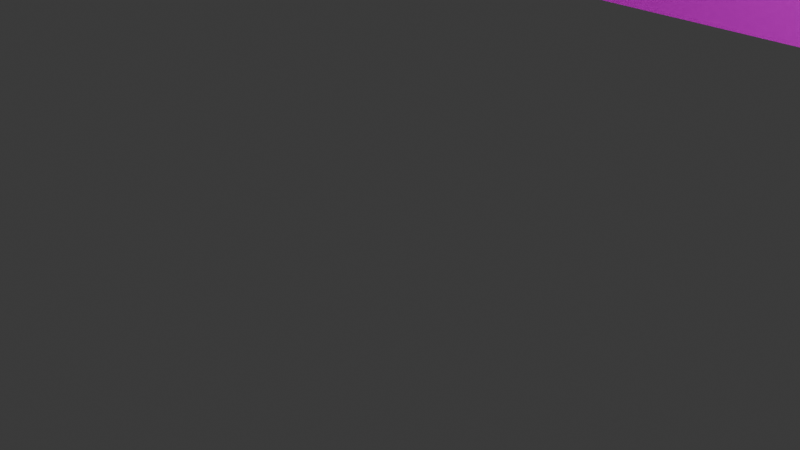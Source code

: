 # Source: House.blend  (saved by Blender 4.1.24; exported with 4.5.12 LTS)
import bpy
from mathutils import Matrix  # noqa: F401  (used for matrix-valued properties, if any)

bpy.ops.wm.read_factory_settings(use_empty=True)
scene = bpy.context.scene
scene.name = 'Scene'

# ---- collections
col_collection = bpy.data.collections.new('Collection'); scene.collection.children.link(col_collection)

# ---- images (referenced by path relative to the original .blend; pixels are not part of the script)
import os
ASSET_DIR = os.environ.get("B2B_ASSET_DIR", "")  # directory of the original .blend (textures are referenced by path, not embedded)
HERE = os.path.dirname(os.path.abspath(__file__))  # packed textures are extracted next to this script under _unpacked/

def load_image(name, relpath, width, height, colorspace="sRGB"):
    """Load a texture the original file referenced (path relative to the .blend, or extracted next to this script)."""
    p = next((c for c in (os.path.join(HERE, relpath), os.path.join(ASSET_DIR, relpath)) if relpath and os.path.exists(c)), "")
    if p:
        img = bpy.data.images.load(p, check_existing=True)
        img.name = name
    else:  # same state as the original file: an image datablock whose file is absent (Cycles renders it pink)
        img = bpy.data.images.new(name, width, height)
        img.source = "FILE"
        img.filepath = "//" + (relpath or name)
    img.colorspace_settings.name = colorspace
    return img
img_cottage_diffuse_png = load_image('cottage_diffuse.png', 'cottage_diffuse.png', 1024, 1024, 'sRGB')

# ---- materials (node trees are filled in below, after node groups)
mat_cottage_texture = bpy.data.materials.new('cottage_texture')
mat_cottage_texture.use_transparent_shadow = False
mat_cottage_texture.roughness = 0.5

# ---- material node trees
mat_cottage_texture.use_nodes = True; mat_cottage_texture.node_tree.nodes.clear()
_N = mat_cottage_texture.node_tree.nodes; _L = mat_cottage_texture.node_tree.links
n0 = _N.new('ShaderNodeBsdfPrincipled'); n0.name = 'プリンシプルBSDF'; n0.location = (0, 300)
n0.inputs[3].default_value = 1.0
n0.inputs[27].default_value = (0.0, 0.0, 0.0, 1.0)
n1 = _N.new('ShaderNodeOutputMaterial'); n1.name = 'マテリアル出力'; n1.location = (280, 300)
n2 = _N.new('ShaderNodeTexImage'); n2.name = '画像テクスチャ'; n2.location = (-480, 300)
n2.image = img_cottage_diffuse_png
_L.new(n0.outputs[0], n1.inputs[0])
_L.new(n2.outputs[0], n0.inputs[0])
n1.is_active_output = True

# ---- world
world_world = bpy.data.worlds.new('World'); scene.world = world_world
world_world.use_nodes = True; world_world.node_tree.nodes.clear()
_N = world_world.node_tree.nodes; _L = world_world.node_tree.links
n0 = _N.new('ShaderNodeOutputWorld'); n0.name = 'World Output'; n0.location = (300, 300)
n1 = _N.new('ShaderNodeBackground'); n1.name = 'Background'; n1.location = (10, 300)
n1.inputs[0].default_value = (0.05088, 0.05088, 0.05088, 1.0)
_L.new(n1.outputs[0], n0.inputs[0])
n0.is_active_output = True
world_world.color = (0.05088, 0.05088, 0.05088)
world_world.use_sun_shadow = False
world_world.sun_shadow_jitter_overblur = 0.0

# ---- cameras
cam_camera = bpy.data.cameras.new('Camera')
cam_camera.clip_end = 100.0
cam_camera.ortho_scale = 7.314

# ---- lights
light_light = bpy.data.lights.new('Light', 'POINT')
light_light.transmission_factor = 0.0
light_light.energy = 1000.0
light_light.shadow_soft_size = 0.1
light_light.shadow_maximum_resolution = 0.006
light_light.use_absolute_resolution = True

# ---- meshes
me_cube_001 = bpy.data.meshes.new('Cube.001')
me_cube_001.from_pydata([(17.69, 9.349, 8.04), (-12.6, 14.64, 0.02865), (17.69, 14.64, 0.02865), (17.69, 13.16, -2.246), (-12.6, 13.16, 2.263), (-12.6, 13.16, -2.246), (-12.6, 9.349, -2.712), (17.69, 0.06412, 1.733), (17.69, 0.06412, -1.781), (17.69, 9.349, -1.781), (-12.6, 14.64, 0.02356), (-12.6, 14.64, 0.01847), (17.69, 14.64, 0.01847), (17.69, 14.64, 0.02356), (-12.6, 12.8, 1.416), (-12.6, 12.8, -1.405), (17.69, 10.15, -1.421), (-12.6, 10.15, 1.403), (-12.6, 10.15, -1.421), (17.69, 1.32, -1.781), (17.69, 1.32, 1.733), (17.69, 9.349, 1.733), (17.69, 12.8, 1.416), (17.69, 13.16, 2.263), (17.69, 10.15, 1.403), (17.69, 10.83, 5.789), (-12.6, 9.349, 8.04), (17.69, 0.06412, 3.521), (-12.6, 10.83, 5.789), (-12.61, 9.349, -8.089), (-12.6, 14.64, 0.01339), (-12.6, 10.83, -5.812), (17.69, 12.8, -1.405), (-12.61, 0.06411, -8.089), (17.69, 0.06412, 8.04), (-12.6, 0.06412, -2.712), (-12.6, 0.06412, 8.04), (17.69, 2.821, 3.521), (17.69, 2.821, 6.916), (17.69, 2.821, -6.968), (17.69, 2.821, -3.568), (17.69, 8.192, -1.781), (17.69, 8.192, 1.733), (-12.6, 9.349, 2.664), (17.69, 8.192, 3.521), (17.69, 8.192, 6.916), (17.69, 8.219, -6.968), (17.69, 8.192, -3.568), (17.69, 0.6658, 1.733), (17.69, 0.6775, -1.781), (11.63, 0.06412, 8.04), (-6.546, 0.06412, 8.04), (11.63, 8.192, 8.04), (7.167, 8.192, 8.04), (-2.082, 8.192, 8.04), (-6.546, 8.192, 8.04), (11.63, 9.349, 8.04), (7.167, 9.349, 8.04), (-2.082, 9.349, 8.04), (-6.546, 9.349, 8.04), (11.63, 2.821, 8.04), (7.167, 2.821, 8.04), (-2.082, 2.821, 8.04), (-6.546, 2.821, 8.04), (17.68, 9.349, -8.089), (17.68, 0.06411, -8.089), (17.69, 0.06412, -3.568), (17.69, 10.83, -5.812), (17.69, 14.64, 0.01339), (-12.6, 0.06412, 2.664), (7.167, 0.06412, 8.04), (-2.082, 0.06412, 8.04), (-12.6, 5.319, -2.712), (-12.6, 5.321, 2.664), (-9.719, 0.06411, -8.09), (-9.719, 7.581, -8.09), (-9.719, 9.349, -8.09), (11.62, 9.349, -8.09), (11.62, 2.237, -8.09), (-6.32, 9.349, -8.09), (11.62, 7.581, -8.09), (-9.719, 0.94, -8.09), (11.62, 0.06411, -8.09), (-6.32, 0.94, -8.09), (-6.32, 0.06412, -8.09), (7.157, 0.06412, -8.09), (7.157, 7.581, -8.09), (7.157, 9.349, -8.09), (7.157, 2.237, -8.09), (-9.719, 7.581, -7.856), (-9.719, 0.94, -7.856), (-6.32, 7.581, -7.856), (-6.32, 0.94, -7.856), (-6.32, 0.4826, -8.09), (-9.719, 0.4916, -8.09), (-6.32, 7.581, -8.09), (-5.677, 0.4539, -8.09), (-9.719, 0.06412, -8.952), (-6.32, 0.06412, -8.952), (-9.719, 0.4916, -8.952), (-6.32, 0.4826, -8.952), (-6.32, 0.94, -8.455), (-9.719, 0.94, -8.455), (-6.32, 0.4826, -8.455), (-9.719, 0.4916, -8.455), (-12.75, 6.084, -3.496), (-12.79, 6.084, 3.501), (-14.34, 6.084, 1.945), (-14.31, 6.084, -1.961), (-12.31, 6.084, -3.493), (-12.35, 6.084, 3.504), (-14.53, 6.084, -0.009501), (-13.53, 6.084, -2.729), (-13.57, 6.084, 2.723), (-12.51, 7.798, -0.1125), (-12.51, 7.798, 0.1211), (-12.56, 7.798, 0.06911), (-12.56, 7.798, -0.06125), (-12.5, 7.798, -0.1124), (-12.5, 7.798, 0.1212), (-12.57, 7.798, 0.003884), (-12.54, 7.798, -0.08687), (-12.54, 7.798, 0.09509), (-14.51, 5.681, 2.169), (-14.48, 5.681, -2.187), (-13.65, 5.681, 3.037), (-14.73, 5.681, -0.01085), (-13.61, 5.681, -3.043), (-12.3, 5.681, 3.908), (-12.79, 5.681, 3.905), (-12.74, 5.681, -3.9), (-12.25, 5.681, -3.896), (-14.51, 5.833, 2.169), (-14.48, 5.833, -2.187), (-13.65, 5.833, 3.037), (-14.73, 5.833, -0.01085), (-13.61, 5.833, -3.043), (-12.3, 5.833, 3.908), (-12.79, 5.833, 3.905), (-12.74, 5.833, -3.9), (-12.25, 5.833, -3.896), (-14.21, 5.681, 1.551), (-14.19, 5.681, -1.566), (-13.59, 5.681, 2.172), (-14.36, 5.681, -0.008369), (-13.56, 5.681, -2.178), (-12.63, 5.681, 2.796), (-12.98, 5.681, 2.793), (-12.94, 5.681, -2.791), (-12.59, 5.681, -2.789), (-12.96, 5.804, -2.987), (-13.0, 5.804, 2.99), (-14.5, 5.804, 1.137), (-14.32, 5.804, 1.66), (-14.3, 5.804, -1.676), (-14.48, 5.804, -1.156), (-12.59, 5.804, -2.985), (-12.63, 0.07308, 2.992), (-12.63, 5.804, 2.992), (-12.96, 1.517, -2.987), (-12.96, 5.133, -2.987), (-13.0, 5.133, 2.99), (-14.32, 1.517, 1.66), (-14.32, 5.133, 1.66), (-14.48, 1.517, -1.156), (-14.48, 5.133, -1.156), (-12.85, 1.648, -2.77), (-12.85, 5.002, -2.77), (-12.91, 5.002, 2.774), (-12.91, 1.648, 2.774), (-14.44, 1.699, 1.022), (-14.13, 1.648, 1.541), (-14.13, 5.002, 1.541), (-14.42, 1.699, -1.04), (-14.42, 4.951, -1.04), (-14.5, 0.07308, 1.137), (-14.49, 5.804, -0.009218), (-14.5, 1.517, 1.137), (-14.5, 5.133, 1.137), (-14.44, 4.951, 1.022), (-14.3, 0.07308, -1.676), (-13.63, 5.804, -2.332), (-14.3, 1.517, -1.676), (-14.3, 5.133, -1.676), (-14.09, 5.002, -1.554), (-13.0, 0.07308, 2.99), (-13.66, 5.804, 2.325), (-13.0, 1.517, 2.99), (-12.96, 0.07308, -2.987), (-14.32, 0.07308, 1.66), (-14.48, 0.07308, -1.156), (-12.59, 0.07308, -2.985), (-14.09, 1.648, -1.554), (-10.12, 7.899, -7.726), (-10.12, 7.997, -7.76), (-10.12, 7.323, -9.386), (-10.12, 7.42, -9.419), (-5.964, 7.899, -7.726), (-5.964, 7.997, -7.76), (-5.964, 7.323, -9.386), (-5.964, 7.42, -9.419), (-6.186, 7.323, -9.386), (-9.897, 7.323, -9.386), (-9.897, 7.42, -9.419), (-6.186, 7.42, -9.419), (-9.897, 7.899, -7.726), (-6.186, 7.899, -7.726), (-6.186, 7.997, -7.76), (-9.897, 7.997, -7.76), (-10.12, 7.406, -9.145), (-10.12, 7.504, -9.179), (-5.964, 7.406, -9.145), (-5.964, 7.504, -9.179), (-6.186, 7.504, -9.179), (-9.897, 7.504, -9.179), (-9.897, 7.406, -9.145), (-6.186, 7.406, -9.145), (-10.12, 7.09, -8.027), (-10.12, 7.437, -7.918), (-6.186, 7.437, -7.918), (-5.964, 7.437, -7.918), (-9.897, 7.437, -7.918), (-9.897, 7.09, -8.027), (-6.186, 7.09, -8.027), (-5.964, 7.09, -8.027), (17.3, 8.627, -2.115), (17.34, 8.724, -2.115), (18.96, 8.05, -2.115), (19.0, 8.148, -2.115), (17.3, 8.627, 2.04), (17.34, 8.724, 2.04), (18.96, 8.05, 2.04), (19.0, 8.148, 2.04), (18.96, 8.05, 1.818), (18.96, 8.05, -1.893), (19.0, 8.148, -1.893), (19.0, 8.148, 1.818), (17.3, 8.627, -1.893), (17.3, 8.627, 1.818), (17.34, 8.724, 1.818), (17.34, 8.724, -1.893), (18.72, 8.134, -2.115), (18.76, 8.232, -2.115), (18.72, 8.134, 2.04), (18.76, 8.232, 2.04), (18.76, 8.232, 1.818), (18.76, 8.232, -1.893), (18.72, 8.134, -1.893), (18.72, 8.134, 1.818), (17.61, 7.818, -2.115), (17.5, 8.165, -2.115), (17.5, 8.165, 1.818), (17.5, 8.165, 2.04), (17.5, 8.165, -1.893), (17.61, 7.818, -1.893), (17.61, 7.818, 1.818), (17.61, 7.818, 2.04), (0.8439, 9.704, -6.827), (0.8439, 9.704, -7.622), (3.321, 14.1, -7.622), (5.797, 9.704, -6.827), (5.797, 9.704, -7.622), (0.8439, 12.03, -3.055), (0.8439, 12.03, -7.622), (5.797, 12.03, -7.622), (5.797, 12.03, -3.055), (3.321, 14.24, -0.5632), (3.321, 14.24, -7.622), (5.797, 12.17, -7.622), (5.797, 12.17, -3.055), (3.321, 14.1, -7.994), (0.8439, 12.03, -7.994), (5.797, 12.03, -7.994), (3.321, 14.24, -7.994), (0.8439, 12.17, -7.994), (5.797, 12.17, -7.994), (6.26, 11.64, -7.622), (6.26, 11.64, -3.594), (0.3811, 11.64, -3.594), (0.3811, 11.64, -7.622), (6.26, 11.77, -7.622), (6.26, 11.77, -3.594), (0.3811, 11.77, -3.594), (0.3811, 11.77, -7.622), (6.26, 11.77, -7.994), (6.26, 11.64, -7.994), (0.3811, 11.77, -7.994), (0.3811, 11.64, -7.994), (0.8439, 9.704, -7.622), (3.316, 14.1, -7.622), (5.797, 9.704, -7.622), (3.325, 14.1, -7.622), (0.8439, 12.03, -7.622), (5.797, 12.03, -7.622), (4.146, 9.704, -7.622), (2.495, 9.704, -7.622), (3.319, 14.1, -7.622), (3.322, 14.1, -7.622), (2.383, 11.08, -7.622), (4.258, 11.08, -7.622), (2.08, 13.07, -7.622), (4.561, 13.07, -7.622), (2.379, 12.82, -7.622), (4.262, 12.82, -7.622), (0.8439, 12.17, -3.055), (3.321, 14.24, -0.5632), (3.321, 14.24, -7.622), (0.8439, 12.17, -7.622), (3.321, 14.24, -7.994), (0.8439, 12.17, -7.994), (0.3811, 11.77, -3.594), (0.3811, 11.77, -7.622), (0.3811, 11.77, -7.994), (-13.56, 8.781, 9.239), (-13.56, 8.781, -9.249), (18.63, 8.781, 9.239), (18.63, 8.781, -9.249), (-13.56, 14.74, -0.004996), (18.63, 14.74, -0.004993), (-13.56, 8.632, 9.003), (-13.56, 8.632, -9.013), (18.63, 8.632, 9.003), (18.63, 8.632, -9.013), (-13.56, 14.53, -0.004996), (18.63, 14.53, -0.004993)], [(48, 49), (19, 20)], [(55, 59, 26), (6, 31, 29), (43, 18, 6), (21, 16, 24), (31, 15, 5), (15, 30, 5), (14, 11, 15), (22, 12, 13), (47, 9, 41), (9, 42, 41), (66, 19, 49), (7, 48, 27), (22, 2, 23), (25, 22, 23), (21, 25, 0), (43, 28, 17), (28, 14, 17), (14, 1, 10), (42, 21, 44), (44, 0, 45), (64, 47, 46), (9, 67, 16), (67, 32, 16), (32, 68, 12), (39, 66, 65), (27, 38, 34), (20, 37, 27), (66, 40, 19), (51, 63, 36), (72, 33, 35), (64, 39, 65), (42, 37, 20), (36, 73, 69), (40, 41, 19), (63, 26, 36), (38, 0, 34), (24, 32, 22), (49, 8, 66), (27, 48, 20), (0, 60, 34), (53, 62, 61), (34, 60, 50), (60, 70, 50), (61, 71, 70), (62, 51, 71), (0, 56, 52), (56, 53, 52), (57, 54, 53), (58, 55, 54), (61, 52, 53), (63, 54, 55), (73, 6, 72), (29, 72, 6), (73, 26, 43), (95, 89, 75), (96, 83, 95), (85, 96, 88), (78, 64, 65), (33, 75, 81), (65, 82, 78), (85, 78, 82), (75, 79, 95), (64, 80, 77), (86, 77, 80), (75, 29, 76), (88, 80, 78), (98, 93, 84), (85, 84, 96), (74, 33, 94), (90, 91, 92), (89, 81, 75), (90, 83, 81), (92, 95, 83), (103, 83, 93), (33, 81, 94), (95, 87, 86), (88, 95, 86), (93, 83, 96), (84, 93, 96), (97, 100, 98), (94, 97, 74), (100, 94, 93), (104, 101, 103), (81, 104, 94), (101, 81, 83), (44, 38, 37), (39, 47, 40), (15, 17, 14), (113, 132, 134), (106, 134, 138), (105, 136, 112), (111, 116, 120), (108, 121, 112), (112, 114, 105), (106, 119, 115), (107, 122, 116), (113, 115, 122), (109, 114, 118), (111, 117, 108), (124, 136, 127), (127, 139, 130), (128, 138, 129), (125, 132, 123), (129, 134, 125), (130, 140, 131), (126, 133, 124), (123, 135, 126), (108, 135, 111), (112, 133, 108), (110, 138, 137), (109, 139, 105), (107, 135, 132), (127, 148, 145), (129, 146, 128), (123, 143, 125), (126, 142, 144), (125, 147, 129), (130, 149, 148), (124, 145, 142), (126, 141, 123), (181, 160, 183), (150, 191, 188), (178, 174, 179), (186, 163, 161), (175, 152, 178), (180, 154, 183), (176, 165, 178), (183, 192, 180), (183, 167, 184), (161, 169, 185), (178, 170, 175), (163, 168, 161), (177, 173, 164), (152, 176, 178), (175, 164, 190), (182, 166, 159), (188, 182, 159), (154, 181, 183), (185, 162, 189), (151, 186, 161), (162, 169, 171), (163, 171, 172), (165, 173, 174), (150, 188, 160), (155, 190, 165), (160, 166, 167), (185, 158, 151), (180, 155, 154), (175, 153, 152), (153, 189, 163), (179, 173, 170), (184, 166, 192), (168, 171, 169), (209, 196, 195), (204, 199, 201), (212, 197, 211), (210, 208, 214), (213, 198, 212), (214, 207, 213), (216, 219, 206), (216, 205, 215), (196, 202, 195), (203, 201, 202), (201, 215, 202), (195, 215, 209), (203, 213, 204), (200, 213, 212), (203, 210, 214), (199, 216, 201), (200, 211, 199), (193, 210, 209), (211, 223, 216), (211, 220, 224), (209, 222, 217), (209, 218, 193), (215, 221, 222), (241, 228, 227), (236, 231, 233), (244, 229, 243), (242, 240, 246), (245, 230, 244), (246, 239, 245), (248, 251, 238), (248, 237, 247), (228, 234, 227), (235, 233, 234), (233, 247, 234), (234, 241, 227), (235, 245, 236), (236, 244, 232), (228, 246, 235), (231, 248, 233), (232, 243, 231), (225, 242, 241), (243, 255, 248), (243, 252, 256), (247, 249, 241), (241, 250, 225), (247, 253, 254), (264, 260, 261), (257, 263, 258), (267, 269, 268), (264, 277, 265), (270, 275, 272), (270, 274, 273), (263, 270, 259), (268, 273, 267), (259, 272, 264), (278, 283, 279), (276, 281, 277), (276, 284, 280), (283, 287, 279), (272, 284, 285), (263, 287, 271), (271, 286, 274), (268, 284, 275), (263, 278, 279), (268, 281, 280), (272, 276, 264), (297, 301, 303), (299, 290, 294), (288, 298, 295), (298, 294, 295), (300, 296, 302), (296, 303, 302), (292, 302, 298), (303, 293, 299), (298, 303, 299), (304, 306, 307), (309, 311, 307), (306, 309, 307), (307, 310, 304), (315, 317, 313), (314, 318, 316), (323, 321, 319), (324, 320, 322), (316, 320, 314), (313, 321, 315), (316, 324, 322), (314, 323, 317), (313, 323, 319), (315, 324, 318), (6, 18, 31), (43, 17, 18), (21, 9, 16), (31, 18, 15), (15, 11, 30), (14, 10, 11), (22, 32, 12), (9, 21, 42), (22, 13, 2), (25, 24, 22), (21, 24, 25), (43, 26, 28), (28, 4, 14), (14, 4, 1), (44, 21, 0), (64, 9, 47), (9, 64, 67), (67, 3, 32), (32, 3, 68), (39, 40, 66), (27, 37, 38), (72, 29, 33), (64, 46, 39), (42, 44, 37), (36, 26, 73), (40, 47, 41), (63, 55, 26), (38, 45, 0), (24, 16, 32), (0, 52, 60), (53, 54, 62), (60, 61, 70), (61, 62, 71), (62, 63, 51), (56, 57, 53), (57, 58, 54), (58, 59, 55), (61, 60, 52), (63, 62, 54), (73, 43, 6), (95, 91, 89), (78, 80, 64), (33, 29, 75), (85, 88, 78), (75, 76, 79), (86, 87, 77), (88, 86, 80), (98, 100, 93), (90, 89, 91), (89, 90, 81), (90, 92, 83), (92, 91, 95), (103, 101, 83), (95, 79, 87), (88, 96, 95), (97, 99, 100), (94, 99, 97), (100, 99, 94), (104, 102, 101), (81, 102, 104), (101, 102, 81), (44, 45, 38), (39, 46, 47), (15, 18, 17), (113, 107, 132), (106, 113, 134), (105, 139, 136), (111, 107, 116), (108, 117, 121), (112, 121, 114), (106, 110, 119), (107, 113, 122), (113, 106, 115), (109, 105, 114), (111, 120, 117), (124, 133, 136), (127, 136, 139), (128, 137, 138), (125, 134, 132), (129, 138, 134), (130, 139, 140), (126, 135, 133), (123, 132, 135), (108, 133, 135), (112, 136, 133), (110, 106, 138), (109, 140, 139), (107, 111, 135), (127, 130, 148), (129, 147, 146), (123, 141, 143), (126, 124, 142), (125, 143, 147), (130, 131, 149), (124, 127, 145), (126, 144, 141), (181, 150, 160), (150, 156, 191), (178, 165, 174), (186, 153, 163), (176, 155, 165), (183, 184, 192), (183, 160, 167), (161, 168, 169), (178, 179, 170), (163, 172, 168), (177, 170, 173), (175, 177, 164), (182, 192, 166), (188, 180, 182), (185, 187, 162), (162, 187, 169), (163, 189, 171), (165, 190, 173), (160, 188, 166), (185, 157, 158), (180, 190, 155), (175, 189, 153), (179, 174, 173), (184, 167, 166), (168, 172, 171), (209, 210, 196), (204, 200, 199), (212, 198, 197), (210, 194, 208), (213, 207, 198), (214, 208, 207), (216, 223, 219), (216, 206, 205), (196, 203, 202), (203, 204, 201), (201, 216, 215), (195, 202, 215), (203, 214, 213), (200, 204, 213), (203, 196, 210), (199, 211, 216), (200, 212, 211), (193, 194, 210), (211, 224, 223), (211, 197, 220), (209, 215, 222), (209, 217, 218), (215, 205, 221), (241, 242, 228), (236, 232, 231), (244, 230, 229), (242, 226, 240), (245, 239, 230), (246, 240, 239), (248, 255, 251), (248, 238, 237), (228, 235, 234), (235, 236, 233), (233, 248, 247), (234, 247, 241), (235, 246, 245), (236, 245, 244), (228, 242, 246), (231, 243, 248), (232, 244, 243), (225, 226, 242), (243, 256, 255), (243, 229, 252), (247, 254, 249), (241, 249, 250), (247, 237, 253), (264, 265, 260), (257, 262, 263), (267, 266, 269), (264, 276, 277), (270, 273, 275), (270, 271, 274), (263, 271, 270), (268, 275, 273), (259, 270, 272), (278, 282, 283), (276, 280, 281), (276, 285, 284), (283, 286, 287), (272, 275, 284), (263, 279, 287), (271, 287, 286), (268, 280, 284), (263, 262, 278), (268, 269, 281), (272, 285, 276), (297, 291, 301), (299, 293, 290), (288, 292, 298), (298, 299, 294), (300, 289, 296), (296, 297, 303), (292, 300, 302), (303, 301, 293), (298, 302, 303), (304, 305, 306), (309, 312, 311), (306, 308, 309), (307, 311, 310), (315, 318, 317), (314, 317, 318), (323, 324, 321), (324, 323, 320), (316, 322, 320), (313, 319, 321), (316, 318, 324), (314, 320, 323), (313, 317, 323), (315, 321, 324)])
_uv = me_cube_001.uv_layers.new(name='UVMap')
_uv.uv.foreach_set('vector', [0.1029, 0.6592, 0.1029, 0.6775, 0.01234, 0.6775, 0.3922, 0.8736, 0.34, 0.9027, 0.3017, 0.8736, 0.4826, 0.8736, 0.4139, 0.8893, 0.3922, 0.8736, 0.1203, 0.8742, 0.1735, 0.8898, 0.1259, 0.8898, 0.34, 0.9027, 0.4142, 0.9411, 0.4, 0.9482, 0.4142, 0.9411, 0.438, 0.977, 0.4, 0.9482, 0.4616, 0.9411, 0.4381, 0.977, 0.4142, 0.9411, 0.1257, 0.9417, 0.1492, 0.9778, 0.1492, 0.9778, 0.2097, 0.8515, 0.1796, 0.8742, 0.1796, 0.8515, 0.1796, 0.8742, 0.1203, 0.8515, 0.1796, 0.8515, 0.2097, 0.6922, 0.1796, 0.7168, 0.1796, 0.7042, 0.1203, 0.6922, 0.1203, 0.704, 0.09018, 0.6922, 0.1257, 0.9417, 0.1491, 0.9778, 0.1114, 0.9489, 0.05194, 0.9033, 0.1257, 0.9417, 0.1114, 0.9489, 0.1203, 0.8742, 0.05194, 0.9033, 0.01399, 0.8742, 0.4826, 0.8736, 0.5352, 0.9027, 0.4614, 0.8893, 0.5352, 0.9027, 0.4616, 0.9411, 0.4614, 0.8893, 0.4616, 0.9411, 0.4383, 0.977, 0.4382, 0.977, 0.1203, 0.8515, 0.1203, 0.8742, 0.09018, 0.8515, 0.09018, 0.8515, 0.01399, 0.8742, 0.03294, 0.8515, 0.2859, 0.8742, 0.2097, 0.8515, 0.267, 0.852, 0.1796, 0.8742, 0.2476, 0.9033, 0.1735, 0.8898, 0.2476, 0.9033, 0.1732, 0.9417, 0.1735, 0.8898, 0.1732, 0.9417, 0.1493, 0.9778, 0.1492, 0.9778, 0.267, 0.7462, 0.2097, 0.6922, 0.2859, 0.6922, 0.09018, 0.6922, 0.03294, 0.7462, 0.01399, 0.6922, 0.1203, 0.7168, 0.09018, 0.7462, 0.09018, 0.6922, 0.2097, 0.6922, 0.2097, 0.7462, 0.1796, 0.7168, 0.1029, 0.5307, 0.1029, 0.5743, 0.01234, 0.5307, 0.3922, 0.7948, 0.3017, 0.6921, 0.3922, 0.6921, 0.2859, 0.8742, 0.267, 0.7462, 0.2859, 0.6922, 0.1203, 0.8515, 0.09018, 0.7462, 0.1203, 0.7168, 0.573, 0.6921, 0.4826, 0.7949, 0.4826, 0.6921, 0.2097, 0.7462, 0.1796, 0.8515, 0.1796, 0.7168, 0.1029, 0.5743, 0.01234, 0.6775, 0.01234, 0.5307, 0.03294, 0.7462, 0.01399, 0.8742, 0.01399, 0.6922, 0.1259, 0.8898, 0.1732, 0.9417, 0.1257, 0.9417, 0.1796, 0.7042, 0.1796, 0.6922, 0.2097, 0.6922, 0.09018, 0.6922, 0.1203, 0.704, 0.1203, 0.7168, 0.4651, 0.6775, 0.3746, 0.5743, 0.4651, 0.5307, 0.3078, 0.6592, 0.1696, 0.5743, 0.3078, 0.5743, 0.4651, 0.5307, 0.3746, 0.5743, 0.3746, 0.5307, 0.3746, 0.5743, 0.3078, 0.5307, 0.3746, 0.5307, 0.3078, 0.5743, 0.1696, 0.5307, 0.3078, 0.5307, 0.1696, 0.5743, 0.1029, 0.5307, 0.1696, 0.5307, 0.4651, 0.6775, 0.3746, 0.6775, 0.3746, 0.6592, 0.3746, 0.6775, 0.3078, 0.6592, 0.3746, 0.6592, 0.3078, 0.6775, 0.1696, 0.6592, 0.3078, 0.6592, 0.1696, 0.6775, 0.1029, 0.6592, 0.1696, 0.6592, 0.3078, 0.5743, 0.3746, 0.6592, 0.3078, 0.6592, 0.1029, 0.5743, 0.1696, 0.6592, 0.1029, 0.6592, 0.4826, 0.7949, 0.3922, 0.8736, 0.3922, 0.7948, 0.3017, 0.8736, 0.3922, 0.7948, 0.3922, 0.8736, 0.4826, 0.7949, 0.573, 0.8736, 0.4826, 0.8736, 0.3597, 0.5103, 0.4282, 0.5051, 0.4282, 0.5103, 0.3609, 0.3785, 0.3705, 0.3862, 0.3705, 0.4912, 0.1691, 0.3724, 0.3609, 0.3785, 0.1691, 0.4067, 0.1024, 0.4067, 0.01178, 0.5192, 0.01178, 0.3724, 0.4646, 0.3724, 0.4214, 0.4912, 0.4214, 0.3862, 0.01178, 0.3724, 0.1024, 0.3724, 0.1024, 0.4067, 0.1691, 0.3724, 0.1024, 0.4067, 0.1024, 0.3724, 0.4214, 0.4912, 0.3705, 0.5192, 0.3705, 0.4912, 0.01178, 0.5192, 0.1024, 0.4912, 0.1024, 0.5192, 0.1691, 0.4912, 0.1024, 0.5192, 0.1024, 0.4912, 0.4214, 0.4912, 0.4646, 0.5192, 0.4214, 0.5192, 0.1691, 0.4067, 0.1024, 0.4912, 0.1024, 0.4067, 0.01853, 0.2421, 0.09909, 0.2004, 0.09909, 0.2421, 0.1691, 0.3724, 0.3705, 0.3724, 0.3609, 0.3785, 0.4214, 0.3724, 0.4646, 0.3724, 0.4214, 0.3791, 0.4214, 0.3862, 0.3705, 0.4912, 0.3705, 0.3862, 0.3675, 0.4897, 0.3643, 0.3863, 0.3643, 0.4897, 0.2634, 0.2435, 0.2734, 0.1471, 0.2734, 0.2435, 0.4278, 0.3869, 0.4246, 0.4902, 0.4246, 0.3869, 0.1042, 0.2428, 0.1384, 0.1987, 0.1384, 0.2428, 0.4646, 0.3724, 0.4214, 0.3862, 0.4214, 0.3791, 0.3705, 0.4912, 0.1691, 0.5192, 0.1691, 0.4912, 0.1691, 0.4067, 0.3705, 0.4912, 0.1691, 0.4912, 0.3705, 0.379, 0.3705, 0.3862, 0.3609, 0.3785, 0.3705, 0.3724, 0.3705, 0.379, 0.3609, 0.3785, 0.2265, 0.2435, 0.1862, 0.1471, 0.2265, 0.1471, 0.09946, 0.2421, 0.0189, 0.2003, 0.09946, 0.2003, 0.2634, 0.1471, 0.2265, 0.2435, 0.2265, 0.1471, 0.1422, 0.1471, 0.1853, 0.2435, 0.1413, 0.2435, 0.1382, 0.2427, 0.104, 0.1988, 0.1382, 0.1988, 0.2891, 0.1471, 0.2734, 0.2435, 0.2734, 0.1471, 0.09018, 0.8515, 0.03294, 0.7462, 0.09018, 0.7462, 0.267, 0.7462, 0.2097, 0.8515, 0.2097, 0.7462, 0.4142, 0.9411, 0.4614, 0.8893, 0.4616, 0.9411, 0.91, 0.9309, 0.8857, 0.8888, 0.9239, 0.9272, 0.9442, 0.9653, 0.9239, 0.9272, 0.962, 0.9655, 0.6346, 0.9653, 0.6549, 0.9272, 0.6688, 0.9309, 0.7894, 0.8875, 0.7923, 0.9743, 0.7894, 0.974, 0.703, 0.8965, 0.7854, 0.9755, 0.6688, 0.9309, 0.6688, 0.9309, 0.7842, 0.9766, 0.6346, 0.9653, 0.9442, 0.9653, 0.7946, 0.9773, 0.7946, 0.9766, 0.8758, 0.8965, 0.7934, 0.9755, 0.7923, 0.9743, 0.91, 0.9309, 0.7946, 0.9766, 0.7934, 0.9755, 0.6346, 0.9847, 0.7842, 0.9766, 0.7842, 0.9773, 0.7894, 0.8875, 0.7865, 0.9743, 0.703, 0.8965, 0.8589, 0.8744, 0.9131, 0.8694, 0.9131, 0.8744, 0.9131, 0.8744, 0.9674, 0.8694, 0.9674, 0.8744, 0.5846, 0.8744, 0.6112, 0.8694, 0.6112, 0.8744, 0.6654, 0.8744, 0.7196, 0.8694, 0.7196, 0.8744, 0.6112, 0.8744, 0.6654, 0.8694, 0.6654, 0.8744, 0.9674, 0.8744, 0.9939, 0.8694, 0.9939, 0.8744, 0.7893, 0.8744, 0.8589, 0.8694, 0.8589, 0.8744, 0.7196, 0.8744, 0.7893, 0.8694, 0.7893, 0.8744, 0.703, 0.8965, 0.7894, 0.8787, 0.7894, 0.8875, 0.6688, 0.9309, 0.6931, 0.8888, 0.703, 0.8965, 0.9442, 0.9847, 0.962, 0.9655, 0.962, 0.9872, 0.6346, 0.9847, 0.6168, 0.9655, 0.6346, 0.9653, 0.8758, 0.8965, 0.7894, 0.8787, 0.8857, 0.8888, 0.9409, 0.2987, 0.9147, 0.3083, 0.9389, 0.3324, 0.9071, 0.5693, 0.901, 0.5261, 0.888, 0.5693, 0.9747, 0.5021, 0.9389, 0.502, 0.9409, 0.5357, 0.9836, 0.4172, 0.9631, 0.3564, 0.9695, 0.4172, 0.9409, 0.5357, 0.9147, 0.5261, 0.9071, 0.5693, 0.9071, 0.265, 0.901, 0.3083, 0.9147, 0.3083, 0.9747, 0.3323, 0.9389, 0.3324, 0.9631, 0.3564, 0.9836, 0.4172, 0.9631, 0.478, 0.9747, 0.5021, 0.6626, 0.8602, 0.6168, 0.8272, 0.7085, 0.8272, 0.6168, 0.8602, 0.6026, 0.5784, 0.6168, 0.5784, 0.8483, 0.8268, 0.7417, 0.8179, 0.8427, 0.8179, 0.921, 0.8596, 0.8751, 0.8267, 0.9668, 0.8267, 0.5806, 0.5715, 0.5806, 0.5715, 0.5806, 0.5715, 0.5806, 0.5715, 0.5806, 0.5715, 0.5806, 0.5715, 0.7922, 0.8596, 0.7361, 0.8268, 0.8483, 0.8268, 0.7085, 0.8272, 0.7023, 0.6559, 0.7085, 0.5784, 0.7085, 0.8272, 0.6223, 0.8208, 0.7023, 0.8208, 0.9668, 0.8267, 0.961, 0.6561, 0.9668, 0.5791, 0.8483, 0.8268, 0.8427, 0.6587, 0.8483, 0.5792, 0.8751, 0.8267, 0.961, 0.8203, 0.9668, 0.8267, 0.8483, 0.6498, 0.7417, 0.6587, 0.7361, 0.6498, 0.8483, 0.8596, 0.7922, 0.8596, 0.8483, 0.8268, 0.8483, 0.5792, 0.7361, 0.6498, 0.7361, 0.5792, 0.7085, 0.6494, 0.6223, 0.6559, 0.6168, 0.6494, 0.6168, 0.5784, 0.7085, 0.6494, 0.6168, 0.6494, 0.7085, 0.8602, 0.6626, 0.8602, 0.7085, 0.8272, 0.9668, 0.5791, 0.8751, 0.6498, 0.8751, 0.5791, 0.9668, 0.8596, 0.921, 0.8596, 0.9668, 0.8267, 0.8751, 0.6498, 0.961, 0.6561, 0.8799, 0.6561, 0.8751, 0.8267, 0.8799, 0.6561, 0.8799, 0.8202, 0.7361, 0.8268, 0.7417, 0.6587, 0.7417, 0.8179, 0.5806, 0.5715, 0.5806, 0.5715, 0.5806, 0.5715, 0.5806, 0.5715, 0.5806, 0.5715, 0.5806, 0.5715, 0.6168, 0.8272, 0.6223, 0.6559, 0.6223, 0.8208, 0.9668, 0.5791, 0.98, 0.8595, 0.9668, 0.8596, 0.7106, 0.5792, 0.7361, 0.8596, 0.7106, 0.8596, 0.8483, 0.5792, 0.8738, 0.8596, 0.8483, 0.8596, 0.5806, 0.5715, 0.5806, 0.5715, 0.5806, 0.5715, 0.8427, 0.8179, 0.7417, 0.6587, 0.8427, 0.6587, 0.7023, 0.8208, 0.6223, 0.6559, 0.7023, 0.6559, 0.961, 0.8203, 0.8799, 0.6561, 0.961, 0.6561, 0.3469, 0.1602, 0.3378, 0.1829, 0.347, 0.1829, 0.05347, 0.01576, 0.03964, 0.009374, 0.05347, 0.009374, 0.3376, 0.1601, 0.3463, 0.02638, 0.3468, 0.1601, 0.2973, 0.03838, 0.2835, 0.1261, 0.2835, 0.03838, 0.05417, 0.03838, 0.04044, 0.1261, 0.04044, 0.03838, 0.2835, 0.03838, 0.05417, 0.1261, 0.05417, 0.03838, 0.3402, 0.343, 0.3781, 0.2245, 0.3403, 0.1907, 0.0546, 0.03839, 0.284, 0.1261, 0.284, 0.03839, 0.2984, 0.01576, 0.2845, 0.009374, 0.2984, 0.009374, 0.2845, 0.01576, 0.05347, 0.009374, 0.2845, 0.009374, 0.0546, 0.02351, 0.284, 0.03839, 0.284, 0.02351, 0.2977, 0.02351, 0.284, 0.03839, 0.2977, 0.03839, 0.2835, 0.0235, 0.05417, 0.03838, 0.05417, 0.02349, 0.04044, 0.02349, 0.05417, 0.03838, 0.04044, 0.03838, 0.2835, 0.0235, 0.2973, 0.03838, 0.2835, 0.03838, 0.04087, 0.02351, 0.0546, 0.03839, 0.0546, 0.02351, 0.3377, 0.1828, 0.3468, 0.1601, 0.3469, 0.1827, 0.3464, 0.02655, 0.3377, 0.1602, 0.3469, 0.1602, 0.00772, 0.1258, 0.02707, 0.02636, 0.02749, 0.1257, 0.3468, 0.1601, 0.3797, 0.0559, 0.4057, 0.07513, 0.3247, 0.1256, 0.3045, 0.02629, 0.3243, 0.02621, 0.3469, 0.1602, 0.3797, 0.05607, 0.3464, 0.02655, 0.3402, 0.343, 0.3781, 0.2245, 0.4078, 0.2465, 0.3469, 0.1602, 0.3378, 0.1829, 0.347, 0.1829, 0.05347, 0.01576, 0.03964, 0.009374, 0.05347, 0.009374, 0.3376, 0.1601, 0.3463, 0.02638, 0.3468, 0.1601, 0.2973, 0.03838, 0.2835, 0.1261, 0.2835, 0.03838, 0.05417, 0.03838, 0.04044, 0.1261, 0.04044, 0.03838, 0.2835, 0.03838, 0.05417, 0.1261, 0.05417, 0.03838, 0.3402, 0.343, 0.3781, 0.2245, 0.3403, 0.1907, 0.0546, 0.03839, 0.284, 0.1261, 0.284, 0.03839, 0.2984, 0.01576, 0.2845, 0.009374, 0.2984, 0.009374, 0.2845, 0.01576, 0.05347, 0.009374, 0.2845, 0.009374, 0.0546, 0.02351, 0.284, 0.03839, 0.284, 0.02351, 0.284, 0.02351, 0.2977, 0.03839, 0.2977, 0.02351, 0.2835, 0.0235, 0.05417, 0.03838, 0.05417, 0.02349, 0.05417, 0.02349, 0.04044, 0.03838, 0.04044, 0.02349, 0.2973, 0.0235, 0.2835, 0.03838, 0.2835, 0.0235, 0.04087, 0.02351, 0.0546, 0.03839, 0.0546, 0.02351, 0.3377, 0.1828, 0.3468, 0.1601, 0.3469, 0.1827, 0.3464, 0.02655, 0.3377, 0.1602, 0.3469, 0.1602, 0.00772, 0.1258, 0.02707, 0.02636, 0.02749, 0.1257, 0.3468, 0.1601, 0.3797, 0.0559, 0.4057, 0.07513, 0.305, 0.1256, 0.3243, 0.02621, 0.3247, 0.1256, 0.3469, 0.1602, 0.3797, 0.05607, 0.3464, 0.02655, 0.3402, 0.343, 0.3781, 0.2245, 0.4078, 0.2465, 0.982, 0.01015, 0.9292, 0.03618, 0.9292, 0.01015, 0.929, 0.03602, 0.9818, 0.009989, 0.929, 0.009986, 0.8869, 0.1099, 0.762, 0.02158, 0.8869, 0.02158, 0.9346, 0.2341, 0.7872, 0.255, 0.7674, 0.2341, 0.5414, 0.2548, 0.4286, 0.1665, 0.4286, 0.1603, 0.5414, 0.2548, 0.6541, 0.1665, 0.5414, 0.261, 0.9343, 0.2339, 0.9479, 0.123, 0.9343, 0.123, 0.8869, 0.02158, 0.8971, 0.1099, 0.8869, 0.1099, 0.9346, 0.1233, 0.9483, 0.2341, 0.9346, 0.2341, 0.9862, 0.00941, 0.9898, 0.1625, 0.9862, 0.1625, 0.9898, 0.1628, 0.9862, 0.009662, 0.9898, 0.009662, 0.9898, 0.1628, 0.9862, 0.177, 0.9862, 0.1628, 0.9898, 0.1625, 0.9862, 0.1767, 0.9862, 0.1625, 0.4286, 0.1603, 0.4075, 0.1485, 0.4075, 0.1423, 0.9343, 0.2339, 0.9479, 0.2548, 0.9479, 0.2339, 0.6541, 0.1603, 0.6752, 0.1485, 0.6541, 0.1665, 0.8869, 0.02158, 0.897, 0.004986, 0.8971, 0.02158, 0.9343, 0.2339, 0.7868, 0.2548, 0.9343, 0.2548, 0.8869, 0.02158, 0.7767, 0.004986, 0.8868, 0.004986, 0.9483, 0.2341, 0.9346, 0.255, 0.9346, 0.2341, 0.5431, 0.2415, 0.4779, 0.1871, 0.4937, 0.1739, 0.4938, 0.08225, 0.4129, 0.01011, 0.4997, 0.01011, 0.6734, 0.01011, 0.5925, 0.08225, 0.5866, 0.01011, 0.5925, 0.08225, 0.4997, 0.01011, 0.5866, 0.01011, 0.6084, 0.1871, 0.5433, 0.2415, 0.5927, 0.1739, 0.5433, 0.2415, 0.4937, 0.1739, 0.5927, 0.1739, 0.6734, 0.1326, 0.5927, 0.1739, 0.5925, 0.08225, 0.4937, 0.1739, 0.4129, 0.1326, 0.4938, 0.08225, 0.5925, 0.08225, 0.4937, 0.1739, 0.4938, 0.08225, 0.7633, 0.2028, 0.8875, 0.1149, 0.8864, 0.2026, 0.8964, 0.2026, 0.8861, 0.2188, 0.8864, 0.2026, 0.8875, 0.1149, 0.8964, 0.2026, 0.8864, 0.2026, 0.8864, 0.2026, 0.7779, 0.219, 0.7633, 0.2028, 0.4896, 0.4178, 0.814, 0.2964, 0.814, 0.4178, 0.8137, 0.4339, 0.4892, 0.5547, 0.4892, 0.4339, 0.814, 0.4176, 0.4895, 0.2967, 0.814, 0.2967, 0.4895, 0.4341, 0.814, 0.555, 0.4895, 0.555, 0.4897, 0.2902, 0.8152, 0.2685, 0.8152, 0.2902, 0.814, 0.2683, 0.4895, 0.2904, 0.4895, 0.2683, 0.823, 0.3127, 0.8889, 0.4187, 0.8213, 0.3154, 0.8321, 0.3033, 0.9031, 0.4175, 0.9057, 0.4175, 0.8321, 0.5316, 0.9031, 0.4175, 0.8303, 0.5287, 0.823, 0.5247, 0.8889, 0.4187, 0.8913, 0.4187, 0.3922, 0.8736, 0.4139, 0.8893, 0.34, 0.9027, 0.4826, 0.8736, 0.4614, 0.8893, 0.4139, 0.8893, 0.1203, 0.8742, 0.1796, 0.8742, 0.1735, 0.8898, 0.34, 0.9027, 0.4139, 0.8893, 0.4142, 0.9411, 0.4142, 0.9411, 0.4381, 0.977, 0.438, 0.977, 0.4616, 0.9411, 0.4382, 0.977, 0.4381, 0.977, 0.1257, 0.9417, 0.1732, 0.9417, 0.1492, 0.9778, 0.1796, 0.8742, 0.1203, 0.8742, 0.1203, 0.8515, 0.1257, 0.9417, 0.1492, 0.9778, 0.1491, 0.9778, 0.05194, 0.9033, 0.1259, 0.8898, 0.1257, 0.9417, 0.1203, 0.8742, 0.1259, 0.8898, 0.05194, 0.9033, 0.4826, 0.8736, 0.573, 0.8736, 0.5352, 0.9027, 0.5352, 0.9027, 0.4759, 0.9482, 0.4616, 0.9411, 0.4616, 0.9411, 0.4759, 0.9482, 0.4383, 0.977, 0.09018, 0.8515, 0.1203, 0.8742, 0.01399, 0.8742, 0.2859, 0.8742, 0.1796, 0.8742, 0.2097, 0.8515, 0.1796, 0.8742, 0.2859, 0.8742, 0.2476, 0.9033, 0.2476, 0.9033, 0.1874, 0.9489, 0.1732, 0.9417, 0.1732, 0.9417, 0.1874, 0.9489, 0.1493, 0.9778, 0.267, 0.7462, 0.2097, 0.7462, 0.2097, 0.6922, 0.09018, 0.6922, 0.09018, 0.7462, 0.03294, 0.7462, 0.3922, 0.7948, 0.3017, 0.8736, 0.3017, 0.6921, 0.2859, 0.8742, 0.267, 0.852, 0.267, 0.7462, 0.1203, 0.8515, 0.09018, 0.8515, 0.09018, 0.7462, 0.573, 0.6921, 0.573, 0.8736, 0.4826, 0.7949, 0.2097, 0.7462, 0.2097, 0.8515, 0.1796, 0.8515, 0.1029, 0.5743, 0.1029, 0.6592, 0.01234, 0.6775, 0.03294, 0.7462, 0.03294, 0.8515, 0.01399, 0.8742, 0.1259, 0.8898, 0.1735, 0.8898, 0.1732, 0.9417, 0.4651, 0.6775, 0.3746, 0.6592, 0.3746, 0.5743, 0.3078, 0.6592, 0.1696, 0.6592, 0.1696, 0.5743, 0.3746, 0.5743, 0.3078, 0.5743, 0.3078, 0.5307, 0.3078, 0.5743, 0.1696, 0.5743, 0.1696, 0.5307, 0.1696, 0.5743, 0.1029, 0.5743, 0.1029, 0.5307, 0.3746, 0.6775, 0.3078, 0.6775, 0.3078, 0.6592, 0.3078, 0.6775, 0.1696, 0.6775, 0.1696, 0.6592, 0.1696, 0.6775, 0.1029, 0.6775, 0.1029, 0.6592, 0.3078, 0.5743, 0.3746, 0.5743, 0.3746, 0.6592, 0.1029, 0.5743, 0.1696, 0.5743, 0.1696, 0.6592, 0.4826, 0.7949, 0.4826, 0.8736, 0.3922, 0.8736, 0.3597, 0.5103, 0.3597, 0.5051, 0.4282, 0.5051, 0.1024, 0.4067, 0.1024, 0.4912, 0.01178, 0.5192, 0.4646, 0.3724, 0.4646, 0.5192, 0.4214, 0.4912, 0.1691, 0.3724, 0.1691, 0.4067, 0.1024, 0.4067, 0.4214, 0.4912, 0.4214, 0.5192, 0.3705, 0.5192, 0.1691, 0.4912, 0.1691, 0.5192, 0.1024, 0.5192, 0.1691, 0.4067, 0.1691, 0.4912, 0.1024, 0.4912, 0.01853, 0.2421, 0.01853, 0.2004, 0.09909, 0.2004, 0.4214, 0.3862, 0.4214, 0.4912, 0.3705, 0.4912, 0.3675, 0.4897, 0.3675, 0.3863, 0.3643, 0.3863, 0.2634, 0.2435, 0.2634, 0.1471, 0.2734, 0.1471, 0.4278, 0.3869, 0.4278, 0.4902, 0.4246, 0.4902, 0.1042, 0.2428, 0.1042, 0.1987, 0.1384, 0.1987, 0.3705, 0.4912, 0.3705, 0.5192, 0.1691, 0.5192, 0.1691, 0.4067, 0.3609, 0.3785, 0.3705, 0.4912, 0.2265, 0.2435, 0.1853, 0.2435, 0.1862, 0.1471, 0.09946, 0.2421, 0.0189, 0.2421, 0.0189, 0.2003, 0.2634, 0.1471, 0.2634, 0.2435, 0.2265, 0.2435, 0.1422, 0.1471, 0.1853, 0.1471, 0.1853, 0.2435, 0.1382, 0.2427, 0.104, 0.2427, 0.104, 0.1988, 0.2891, 0.1471, 0.2891, 0.2435, 0.2734, 0.2435, 0.09018, 0.8515, 0.03294, 0.8515, 0.03294, 0.7462, 0.267, 0.7462, 0.267, 0.852, 0.2097, 0.8515, 0.4142, 0.9411, 0.4139, 0.8893, 0.4614, 0.8893, 0.91, 0.9309, 0.8758, 0.8965, 0.8857, 0.8888, 0.9442, 0.9653, 0.91, 0.9309, 0.9239, 0.9272, 0.6346, 0.9653, 0.6168, 0.9655, 0.6549, 0.9272, 0.7894, 0.8875, 0.8758, 0.8965, 0.7923, 0.9743, 0.703, 0.8965, 0.7865, 0.9743, 0.7854, 0.9755, 0.6688, 0.9309, 0.7854, 0.9755, 0.7842, 0.9766, 0.9442, 0.9653, 0.9442, 0.9847, 0.7946, 0.9773, 0.8758, 0.8965, 0.91, 0.9309, 0.7934, 0.9755, 0.91, 0.9309, 0.9442, 0.9653, 0.7946, 0.9766, 0.6346, 0.9847, 0.6346, 0.9653, 0.7842, 0.9766, 0.7894, 0.8875, 0.7894, 0.974, 0.7865, 0.9743, 0.8589, 0.8744, 0.8589, 0.8694, 0.9131, 0.8694, 0.9131, 0.8744, 0.9131, 0.8694, 0.9674, 0.8694, 0.5846, 0.8744, 0.5846, 0.8694, 0.6112, 0.8694, 0.6654, 0.8744, 0.6654, 0.8694, 0.7196, 0.8694, 0.6112, 0.8744, 0.6112, 0.8694, 0.6654, 0.8694, 0.9674, 0.8744, 0.9674, 0.8694, 0.9939, 0.8694, 0.7893, 0.8744, 0.7893, 0.8694, 0.8589, 0.8694, 0.7196, 0.8744, 0.7196, 0.8694, 0.7893, 0.8694, 0.703, 0.8965, 0.6931, 0.8888, 0.7894, 0.8787, 0.6688, 0.9309, 0.6549, 0.9272, 0.6931, 0.8888, 0.9442, 0.9847, 0.9442, 0.9653, 0.962, 0.9655, 0.6346, 0.9847, 0.6168, 0.9872, 0.6168, 0.9655, 0.8758, 0.8965, 0.7894, 0.8875, 0.7894, 0.8787, 0.9409, 0.2987, 0.9071, 0.265, 0.9147, 0.3083, 0.9071, 0.5693, 0.9147, 0.5261, 0.901, 0.5261, 0.9747, 0.5021, 0.9631, 0.478, 0.9389, 0.502, 0.9836, 0.4172, 0.9747, 0.3323, 0.9631, 0.3564, 0.9409, 0.5357, 0.9389, 0.502, 0.9147, 0.5261, 0.9071, 0.265, 0.888, 0.265, 0.901, 0.3083, 0.9747, 0.3323, 0.9409, 0.2987, 0.9389, 0.3324, 0.9836, 0.4172, 0.9695, 0.4172, 0.9631, 0.478, 0.6626, 0.8602, 0.6168, 0.8602, 0.6168, 0.8272, 0.6168, 0.8602, 0.6026, 0.8602, 0.6026, 0.5784, 0.8483, 0.8268, 0.7361, 0.8268, 0.7417, 0.8179, 0.921, 0.8596, 0.8751, 0.8596, 0.8751, 0.8267, 0.7922, 0.8596, 0.7361, 0.8596, 0.7361, 0.8268, 0.7085, 0.8272, 0.7023, 0.8208, 0.7023, 0.6559, 0.7085, 0.8272, 0.6168, 0.8272, 0.6223, 0.8208, 0.9668, 0.8267, 0.961, 0.8203, 0.961, 0.6561, 0.8483, 0.8268, 0.8427, 0.8179, 0.8427, 0.6587, 0.8751, 0.8267, 0.8799, 0.8202, 0.961, 0.8203, 0.8483, 0.6498, 0.8427, 0.6587, 0.7417, 0.6587, 0.8483, 0.5792, 0.8483, 0.6498, 0.7361, 0.6498, 0.7085, 0.6494, 0.7023, 0.6559, 0.6223, 0.6559, 0.6168, 0.5784, 0.7085, 0.5784, 0.7085, 0.6494, 0.9668, 0.5791, 0.9668, 0.6498, 0.8751, 0.6498, 0.8751, 0.6498, 0.9668, 0.6498, 0.961, 0.6561, 0.8751, 0.8267, 0.8751, 0.5791, 0.8799, 0.6561, 0.7361, 0.8268, 0.7361, 0.5792, 0.7417, 0.6587, 0.6168, 0.8272, 0.6168, 0.5784, 0.6223, 0.6559, 0.9668, 0.5791, 0.98, 0.579, 0.98, 0.8595, 0.7106, 0.5792, 0.7361, 0.5792, 0.7361, 0.8596, 0.8483, 0.5792, 0.8738, 0.5792, 0.8738, 0.8596, 0.8427, 0.8179, 0.7417, 0.8179, 0.7417, 0.6587, 0.7023, 0.8208, 0.6223, 0.8208, 0.6223, 0.6559, 0.961, 0.8203, 0.8799, 0.8202, 0.8799, 0.6561, 0.3469, 0.1602, 0.3377, 0.1602, 0.3378, 0.1829, 0.05347, 0.01576, 0.03964, 0.01576, 0.03964, 0.009374, 0.3376, 0.1601, 0.3372, 0.02641, 0.3463, 0.02638, 0.2973, 0.03838, 0.2973, 0.1261, 0.2835, 0.1261, 0.05417, 0.03838, 0.05417, 0.1261, 0.04044, 0.1261, 0.2835, 0.03838, 0.2835, 0.1261, 0.05417, 0.1261, 0.3402, 0.343, 0.4078, 0.2465, 0.3781, 0.2245, 0.0546, 0.03839, 0.0546, 0.1261, 0.284, 0.1261, 0.2984, 0.01576, 0.2845, 0.01576, 0.2845, 0.009374, 0.2845, 0.01576, 0.05347, 0.01576, 0.05347, 0.009374, 0.0546, 0.02351, 0.0546, 0.03839, 0.284, 0.03839, 0.2977, 0.02351, 0.284, 0.02351, 0.284, 0.03839, 0.2835, 0.0235, 0.2835, 0.03838, 0.05417, 0.03838, 0.04044, 0.02349, 0.05417, 0.02349, 0.05417, 0.03838, 0.2835, 0.0235, 0.2973, 0.0235, 0.2973, 0.03838, 0.04087, 0.02351, 0.04087, 0.03839, 0.0546, 0.03839, 0.3377, 0.1828, 0.3376, 0.1601, 0.3468, 0.1601, 0.3464, 0.02655, 0.3372, 0.02658, 0.3377, 0.1602, 0.00772, 0.1258, 0.007302, 0.02644, 0.02707, 0.02636, 0.3468, 0.1601, 0.3463, 0.02638, 0.3797, 0.0559, 0.3247, 0.1256, 0.305, 0.1256, 0.3045, 0.02629, 0.3469, 0.1602, 0.4058, 0.07529, 0.3797, 0.05607, 0.3402, 0.343, 0.3403, 0.1907, 0.3781, 0.2245, 0.3469, 0.1602, 0.3377, 0.1602, 0.3378, 0.1829, 0.05347, 0.01576, 0.03964, 0.01576, 0.03964, 0.009374, 0.3376, 0.1601, 0.3372, 0.02641, 0.3463, 0.02638, 0.2973, 0.03838, 0.2973, 0.1261, 0.2835, 0.1261, 0.05417, 0.03838, 0.05417, 0.1261, 0.04044, 0.1261, 0.2835, 0.03838, 0.2835, 0.1261, 0.05417, 0.1261, 0.3402, 0.343, 0.4078, 0.2465, 0.3781, 0.2245, 0.0546, 0.03839, 0.0546, 0.1261, 0.284, 0.1261, 0.2984, 0.01576, 0.2845, 0.01576, 0.2845, 0.009374, 0.2845, 0.01576, 0.05347, 0.01576, 0.05347, 0.009374, 0.0546, 0.02351, 0.0546, 0.03839, 0.284, 0.03839, 0.284, 0.02351, 0.284, 0.03839, 0.2977, 0.03839, 0.2835, 0.0235, 0.2835, 0.03838, 0.05417, 0.03838, 0.05417, 0.02349, 0.05417, 0.03838, 0.04044, 0.03838, 0.2973, 0.0235, 0.2973, 0.03838, 0.2835, 0.03838, 0.04087, 0.02351, 0.04087, 0.03839, 0.0546, 0.03839, 0.3377, 0.1828, 0.3376, 0.1601, 0.3468, 0.1601, 0.3464, 0.02655, 0.3372, 0.02658, 0.3377, 0.1602, 0.00772, 0.1258, 0.007302, 0.02644, 0.02707, 0.02636, 0.3468, 0.1601, 0.3463, 0.02638, 0.3797, 0.0559, 0.305, 0.1256, 0.3045, 0.02629, 0.3243, 0.02621, 0.3469, 0.1602, 0.4058, 0.07529, 0.3797, 0.05607, 0.3402, 0.343, 0.3403, 0.1907, 0.3781, 0.2245, 0.982, 0.01015, 0.982, 0.1598, 0.9292, 0.03618, 0.929, 0.03602, 0.9818, 0.1597, 0.9818, 0.009989, 0.8869, 0.1099, 0.6938, 0.1099, 0.762, 0.02158, 0.9346, 0.2341, 0.9346, 0.255, 0.7872, 0.255, 0.5414, 0.2548, 0.5414, 0.261, 0.4286, 0.1665, 0.5414, 0.2548, 0.6541, 0.1603, 0.6541, 0.1665, 0.9343, 0.2339, 0.9479, 0.2339, 0.9479, 0.123, 0.8869, 0.02158, 0.8971, 0.02158, 0.8971, 0.1099, 0.9346, 0.1233, 0.9483, 0.1233, 0.9483, 0.2341, 0.9862, 0.00941, 0.9898, 0.00941, 0.9898, 0.1625, 0.9898, 0.1628, 0.9862, 0.1628, 0.9862, 0.009662, 0.9898, 0.1628, 0.9898, 0.177, 0.9862, 0.177, 0.9898, 0.1625, 0.9898, 0.1767, 0.9862, 0.1767, 0.4286, 0.1603, 0.4286, 0.1665, 0.4075, 0.1485, 0.9343, 0.2339, 0.9343, 0.2548, 0.9479, 0.2548, 0.6541, 0.1603, 0.6752, 0.1423, 0.6752, 0.1485, 0.8869, 0.02158, 0.8868, 0.004986, 0.897, 0.004986, 0.9343, 0.2339, 0.7671, 0.2339, 0.7868, 0.2548, 0.8869, 0.02158, 0.762, 0.02158, 0.7767, 0.004986, 0.9483, 0.2341, 0.9483, 0.255, 0.9346, 0.255, 0.5431, 0.2415, 0.5429, 0.2415, 0.4779, 0.1871, 0.4938, 0.08225, 0.4129, 0.1326, 0.4129, 0.01011, 0.6734, 0.01011, 0.6734, 0.1326, 0.5925, 0.08225, 0.5925, 0.08225, 0.4938, 0.08225, 0.4997, 0.01011, 0.6084, 0.1871, 0.5434, 0.2415, 0.5433, 0.2415, 0.5433, 0.2415, 0.5431, 0.2415, 0.4937, 0.1739, 0.6734, 0.1326, 0.6084, 0.1871, 0.5927, 0.1739, 0.4937, 0.1739, 0.4779, 0.1871, 0.4129, 0.1326, 0.5925, 0.08225, 0.5927, 0.1739, 0.4937, 0.1739, 0.7633, 0.2028, 0.6944, 0.1151, 0.8875, 0.1149, 0.8964, 0.2026, 0.8961, 0.2188, 0.8861, 0.2188, 0.8875, 0.1149, 0.8976, 0.1149, 0.8964, 0.2026, 0.8864, 0.2026, 0.8861, 0.2188, 0.7779, 0.219, 0.4896, 0.4178, 0.4896, 0.2964, 0.814, 0.2964, 0.8137, 0.4339, 0.8137, 0.5547, 0.4892, 0.5547, 0.814, 0.4176, 0.4895, 0.4176, 0.4895, 0.2967, 0.4895, 0.4341, 0.814, 0.4341, 0.814, 0.555, 0.4897, 0.2902, 0.4897, 0.2685, 0.8152, 0.2685, 0.814, 0.2683, 0.814, 0.2904, 0.4895, 0.2904, 0.823, 0.3127, 0.8913, 0.4187, 0.8889, 0.4187, 0.8321, 0.3033, 0.8303, 0.3063, 0.9031, 0.4175, 0.8321, 0.5316, 0.9057, 0.4175, 0.9031, 0.4175, 0.823, 0.5247, 0.8213, 0.5219, 0.8889, 0.4187])
me_cube_001.materials.append(mat_cottage_texture)
me_cube_001.update()
me_cube_001.normals_split_custom_set([tuple(v) for v in zip(*[iter([-2.721e-07, 0.0, 1.0, -2.721e-07, 0.0, 1.0, -2.721e-07, 0.0, 1.0, -1.0, 0.001865, 0.0008936, -1.0, 0.001865, 0.0008936, -1.0, 0.001865, 0.0008936, -1.0, 1.684e-05, 0.0, -1.0, 1.684e-05, 0.0, -1.0, 1.684e-05, 0.0, 1.0, 2.024e-05, 0.0, 1.0, 2.024e-05, 0.0, 1.0, 2.024e-05, 0.0, -1.0, -1.407e-05, 9.444e-06, -1.0, -1.407e-05, 9.444e-06, -1.0, -1.407e-05, 9.444e-06, -1.0, -1.48e-05, 9.55e-06, -1.0, -1.48e-05, 9.55e-06, -1.0, -1.48e-05, 9.55e-06, -1.0, -7.357e-06, 0.0, -1.0, -7.357e-06, 0.0, -1.0, -7.357e-06, 0.0, 1.0, 0.0001113, 5.627e-08, 1.0, 0.0001111, -1.019e-08, 1.0, 0.0001111, 2.641e-08, 1.0, 0.0, -1.067e-06, 1.0, 0.0, -1.067e-06, 1.0, 0.0, -1.067e-06, 1.0, 0.0, 0.0, 1.0, 0.0, 0.0, 1.0, 0.0, 0.0, 1.0, 1.657e-07, -1.067e-06, 1.0, 1.657e-07, -1.067e-06, 1.0, 1.657e-07, -1.067e-06, 1.0, 0.0, 1.066e-06, 1.0, 0.0, 1.066e-06, 1.0, 0.0, 1.066e-06, 1.0, -1.852e-05, -9.556e-06, 1.0, -1.852e-05, -9.556e-06, 1.0, -1.852e-05, -9.556e-06, 1.0, -1.936e-05, -9.556e-06, 1.0, -1.936e-05, -9.556e-06, 1.0, -1.936e-05, -9.556e-06, 1.0, 2.443e-06, -3.884e-13, 1.0, 2.443e-06, -3.884e-13, 1.0, 2.443e-06, -3.884e-13, -1.0, 5.233e-06, -4.061e-06, -1.0, 5.233e-06, -4.061e-06, -1.0, 5.233e-06, -4.061e-06, -1.0, 2.715e-06, -2.942e-06, -1.0, 2.715e-06, -2.942e-06, -1.0, 2.715e-06, -2.942e-06, -1.0, 0.0001889, -3.405e-09, -1.0, 0.0001889, 4.215e-09, -1.0, 0.0001889, -6.476e-09, 1.0, 0.0, 1.066e-06, 1.0, 0.0, 1.066e-06, 1.0, 0.0, 1.066e-06, 1.0, 1.942e-06, 9.262e-13, 1.0, 1.942e-06, 9.262e-13, 1.0, 1.942e-06, 9.262e-13, 1.0, 0.004288, 3.336e-05, 1.0, 0.004288, 3.336e-05, 1.0, 0.004288, 3.336e-05, 1.0, 1.217e-05, 4.866e-06, 1.0, 1.217e-05, 4.866e-06, 1.0, 1.217e-05, 4.866e-06, 1.0, 1.757e-06, 2.716e-06, 1.0, 1.757e-06, 2.716e-06, 1.0, 1.757e-06, 2.716e-06, 1.0, 3.985e-05, 0.0, 1.0, 3.985e-05, 0.0, 1.0, 3.985e-05, 0.0, 1.0, -0.001311, -0.001063, 1.0, -0.001311, -0.001063, 1.0, -0.001311, -0.001063, 1.0, 3.063e-07, -4.221e-07, 1.0, 3.063e-07, -4.221e-07, 1.0, 3.063e-07, -4.221e-07, 1.0, 0.0, 1.066e-06, 1.0, 0.0, 1.066e-06, 1.0, 0.0, 1.066e-06, 1.0, 0.0, -1.067e-06, 1.0, 0.0, -1.067e-06, 1.0, 0.0, -1.067e-06, 0.0, 0.0, 1.0, 0.0, 0.0, 1.0, 0.0, 0.0, 1.0, -1.0, 0.0, 0.0008936, -1.0, 0.0, 0.0008936, -1.0, 0.0, 0.0008936, 1.0, 0.0, -0.004287, 1.0, 0.0, -0.004287, 1.0, 0.0, -0.004287, 1.0, 0.0, 1.066e-06, 1.0, 0.0, 1.066e-06, 1.0, 0.0, 1.066e-06, -1.0, 0.0, -1.774e-07, -1.0, 0.0, -1.774e-07, -1.0, 0.0, -1.774e-07, 1.0, 0.0, -1.067e-06, 1.0, 0.0, -1.067e-06, 1.0, 0.0, -1.067e-06, -2.712e-07, 2.054e-07, 1.0, -2.712e-07, 2.054e-07, 1.0, -2.712e-07, 2.054e-07, 1.0, 1.0, -2.52e-07, -1.697e-06, 1.0, -2.52e-07, -1.697e-06, 1.0, -2.52e-07, -1.697e-06, 1.0, 2.042e-06, 0.0, 1.0, 2.042e-06, 0.0, 1.0, 2.042e-06, 0.0, 1.0, 0.0, -1.067e-06, 1.0, 0.0, -1.067e-06, 1.0, 0.0, -1.067e-06, 1.0, 2.248e-06, 1.066e-06, 1.0, 2.248e-06, 1.066e-06, 1.0, 2.248e-06, 1.066e-06, -1.356e-07, 2.054e-07, 1.0, -1.356e-07, 2.054e-07, 1.0, -1.356e-07, 2.054e-07, 1.0, 0.0, 0.0, 1.0, 0.0, 0.0, 1.0, 0.0, 0.0, 1.0, -2.284e-07, 0.0, 1.0, -2.284e-07, 0.0, 1.0, -2.284e-07, 0.0, 1.0, -8.557e-07, 0.0, 1.0, -8.557e-07, 0.0, 1.0, -8.557e-07, 0.0, 1.0, -2.993e-07, 6.919e-07, 1.0, -2.993e-07, 6.919e-07, 1.0, -2.993e-07, 6.919e-07, 1.0, 2.357e-07, 0.0, 1.0, 2.357e-07, 0.0, 1.0, 2.357e-07, 0.0, 1.0, -2.721e-07, 0.0, 1.0, -2.721e-07, 0.0, 1.0, -2.721e-07, 0.0, 1.0, -3.693e-07, 0.0, 1.0, -3.693e-07, 0.0, 1.0, -3.693e-07, 0.0, 1.0, 0.0, 0.0, 1.0, 0.0, 0.0, 1.0, 0.0, 0.0, 1.0, 3.693e-07, 0.0, 1.0, 3.693e-07, 0.0, 1.0, 3.693e-07, 0.0, 1.0, 0.0, 0.0, 1.0, 0.0, 0.0, 1.0, 0.0, 0.0, 1.0, 3.182e-07, 0.0, 1.0, 3.182e-07, 0.0, 1.0, 3.182e-07, 0.0, 1.0, -1.0, 3.838e-07, 0.0, -1.0, 3.838e-07, 0.0, -1.0, 3.838e-07, 0.0, -1.0, 3.204e-07, 0.0008936, -1.0, 3.204e-07, 0.0008936, -1.0, 3.204e-07, 0.0008936, -1.0, 0.0, -1.774e-07, -1.0, 0.0, -1.774e-07, -1.0, 0.0, -1.774e-07, 0.0, -1.0, 0.0, 0.0, -1.0, 0.0, 0.0, -1.0, 0.0, 0.0, 0.0, -1.0, 0.0, 0.0, -1.0, 0.0, 0.0, -1.0, 2.052e-07, -8.779e-07, -1.0, 2.052e-07, -8.779e-07, -1.0, 2.052e-07, -8.779e-07, -1.0, 0.0001263, -2.054e-07, -1.0, 0.0001263, -2.054e-07, -1.0, 0.0001263, -2.054e-07, -1.0, -0.0002644, 0.0, -1.0, -0.0002644, 0.0, -1.0, -0.0002644, 0.0, -1.0, 0.0001265, 0.0, -1.0, 0.0001265, 0.0, -1.0, 0.0001265, 0.0, -1.0, -3.933e-07, 0.0, -1.0, -3.933e-07, 0.0, -1.0, -3.933e-07, 0.0, -1.0, 6.346e-07, 0.0, -1.0, 6.346e-07, 0.0, -1.0, 6.346e-07, 0.0, -1.0, 0.0001265, 0.0, -1.0, 0.0001265, 0.0, -1.0, 0.0001265, 0.0, -1.0, -4.833e-07, 0.0, -1.0, -4.833e-07, 0.0, -1.0, -4.833e-07, 0.0, -1.0, -0.0002647, -1.078e-06, -1.0, -0.0002647, -1.078e-06, -1.0, -0.0002647, -1.078e-06, -1.0, 0.0, -3.569e-07, -1.0, 0.0, -3.569e-07, -1.0, 0.0, -3.569e-07, -1.0, 1.0, 9.541e-07, 0.0, 1.0, 9.541e-07, 0.0, 1.0, 9.541e-07, 0.0, 2.724e-07, 4.427e-06, -1.0, 2.724e-07, 4.427e-06, -1.0, 2.724e-07, 4.427e-06, -1.0, -0.0002644, 0.0, -1.0, -0.0002644, 0.0, -1.0, -0.0002644, 0.0, -1.0, 6.758e-07, -2.872e-07, -1.0, 6.758e-07, -2.872e-07, -1.0, 6.758e-07, -2.872e-07, -1.0, 1.0, 0.0, 0.0, 1.0, 0.0, 0.0, 1.0, 0.0, 0.0, 0.0, 1.0, 0.0, 0.0, 1.0, 0.0, 0.0, 1.0, 0.0, -1.0, 0.0, 0.0, -1.0, 0.0, 0.0, -1.0, 0.0, 0.0, 1.0, -7.92e-07, 0.0, 1.0, -7.92e-07, 0.0, 1.0, -7.92e-07, 0.0, -0.0002646, 0.0, -1.0, -0.0002646, 0.0, -1.0, -0.0002646, 0.0, -1.0, 0.0, 0.0, -1.0, 0.0, 0.0, -1.0, 0.0, 0.0, -1.0, 0.0, 0.0, -1.0, 0.0, 0.0, -1.0, 0.0, 0.0, -1.0, 0.0, 2.085e-06, -1.0, 0.0, 2.085e-06, -1.0, 0.0, 2.085e-06, -1.0, 3.991e-06, 2.279e-06, -1.0, 3.991e-06, 2.279e-06, -1.0, 3.991e-06, 2.279e-06, -1.0, 0.0, 4.558e-06, -1.0, 0.0, 4.558e-06, -1.0, 0.0, 4.558e-06, -1.0, -1.0, 0.0, 0.0, -1.0, 0.0, 0.0, -1.0, 0.0, 0.0, 0.002644, 1.0, 0.0, 0.002644, 1.0, 0.0, 0.002644, 1.0, 0.0, 3.066e-07, 4.169e-06, -1.0, 3.066e-07, 4.169e-06, -1.0, 3.066e-07, 4.169e-06, -1.0, -1.0, 0.0, 0.0, -1.0, 0.0, 0.0, -1.0, 0.0, 0.0, -2.925e-12, 1.0, 2.3e-06, -2.925e-12, 1.0, 2.3e-06, -2.925e-12, 1.0, 2.3e-06, 1.0, 0.0, 0.0, 1.0, 0.0, 0.0, 1.0, 0.0, 0.0, 1.0, 0.0, 0.0, 1.0, 0.0, 0.0, 1.0, 0.0, 0.0, -1.0, -1.316e-07, 0.0, -1.0, -1.316e-07, 0.0, -1.0, -1.316e-07, 0.0, -0.4716, 0.7474, 0.468, -0.4716, 0.7474, 0.468, -0.4716, 0.7474, 0.468, -0.4716, 0.7474, 0.468, -0.4716, 0.7474, 0.468, -0.4716, 0.7474, 0.468, -0.4652, 0.7474, -0.4744, -0.4652, 0.7474, -0.4744, -0.4652, 0.7474, -0.4744, -0.6577, 0.7505, 0.06443, -0.6577, 0.7505, 0.06443, -0.6577, 0.7505, 0.06443, -0.3876, 0.8328, -0.3952, -0.3876, 0.8328, -0.3952, -0.3876, 0.8328, -0.3952, -0.3876, 0.8328, -0.3952, -0.3876, 0.8328, -0.3952, -0.3876, 0.8328, -0.3952, -0.00311, 0.8919, 0.4521, -0.00311, 0.8919, 0.4521, -0.00311, 0.8919, 0.4521, -0.3929, 0.8328, 0.3899, -0.3929, 0.8328, 0.3899, -0.3929, 0.8328, 0.3899, -0.3929, 0.8328, 0.3899, -0.3929, 0.8328, 0.3899, -0.3929, 0.8328, 0.3899, 0.003076, 0.8919, -0.4522, 0.003076, 0.8919, -0.4522, 0.003076, 0.8919, -0.4522, -0.6568, 0.7505, -0.07342, -0.6568, 0.7505, -0.07342, -0.6568, 0.7505, -0.07342, -0.7001, 0.0, -0.714, -0.7001, 0.0, -0.714, -0.7001, 0.0, -0.714, -0.7001, -3.519e-06, -0.714, -0.7001, -3.519e-06, -0.714, -0.7001, -3.519e-06, -0.714, -0.006837, 1.422e-05, 1.0, -0.006837, 1.422e-05, 1.0, -0.006837, 1.422e-05, 1.0, -0.7098, 0.0, 0.7044, -0.7098, 0.0, 0.7044, -0.7098, 0.0, 0.7044, -0.7098, 0.0, 0.7044, -0.7098, 0.0, 0.7044, -0.7098, 0.0, 0.7044, 0.006839, 0.0, -1.0, 0.006839, 0.0, -1.0, 0.006839, 0.0, -1.0, -0.9938, 0.0, -0.1111, -0.9938, 0.0, -0.1111, -0.9938, 0.0, -0.1111, -0.9952, 0.0, 0.09749, -0.9952, 0.0, 0.09749, -0.9952, 0.0, 0.09749, -0.7827, 0.6162, -0.08749, -0.7827, 0.6162, -0.08749, -0.7827, 0.6162, -0.08749, -0.4652, 0.7474, -0.4744, -0.4652, 0.7474, -0.4744, -0.4652, 0.7474, -0.4744, -0.003613, 0.8492, 0.5281, -0.003613, 0.8492, 0.5281, -0.003613, 0.8492, 0.5281, 0.003612, 0.8492, -0.5281, 0.003612, 0.8492, -0.5281, 0.003612, 0.8492, -0.5281, -0.7838, 0.6162, 0.07678, -0.7838, 0.6162, 0.07678, -0.7838, 0.6162, 0.07678, 0.0, -1.0, 8.393e-07, 0.0, -1.0, 8.393e-07, 0.0, -1.0, 8.393e-07, 0.0, -1.0, 0.0, 0.0, -1.0, 0.0, 0.0, -1.0, 0.0, 0.0, -1.0, 3.003e-07, 0.0, -1.0, 3.003e-07, 0.0, -1.0, 3.003e-07, 0.0, -1.0, -4.216e-07, 0.0, -1.0, -4.216e-07, 0.0, -1.0, -4.216e-07, 0.0, -1.0, 0.0, 0.0, -1.0, 0.0, 0.0, -1.0, 0.0, -1.176e-08, -1.0, 1.836e-06, -1.176e-08, -1.0, 1.836e-06, -1.176e-08, -1.0, 1.836e-06, 0.0, -1.0, -8.393e-07, 0.0, -1.0, -8.393e-07, 0.0, -1.0, -8.393e-07, 0.0, -1.0, 0.0, 0.0, -1.0, 0.0, 0.0, -1.0, 0.0, -0.7001, 0.0, -0.714, -0.7001, 0.0, -0.714, -0.7001, 0.0, -0.714, 0.006836, -3.322e-07, -1.0, 0.006836, -3.322e-07, -1.0, 0.006836, -3.322e-07, -1.0, -0.9553, -0.2956, -0.006533, -0.9553, -0.2956, -0.006533, -0.9553, -0.2956, -0.006533, -0.7098, 0.0, 0.7044, -0.7098, 0.0, 0.7044, -0.7098, 0.0, 0.7044, 4.371e-08, -4.83e-05, -1.0, 4.371e-08, 4.767e-05, -1.0, 4.371e-08, 4.759e-05, -1.0, 4.371e-08, -4.732e-05, 1.0, 4.371e-08, 4.797e-05, 1.0, 4.371e-08, -4.748e-05, 1.0, -1.0, 0.0, -0.006838, -1.0, 0.0, -0.006838, -1.0, 0.0, -0.006838, 0.4965, -3.832e-07, -0.868, 0.4965, -3.832e-07, -0.868, 0.4965, -3.832e-07, -0.868, -0.3386, -0.8753, -0.3453, -0.3386, -0.8753, -0.3453, -0.3386, -0.8753, -0.3453, -0.911, 0.0, -0.4124, -0.911, 0.0, -0.4124, -0.911, 0.0, -0.4124, -0.8957, -3.677e-07, -0.4446, -0.8957, -3.677e-07, -0.4446, -0.8957, -3.677e-07, -0.4446, -0.3614, -0.8607, 0.3586, -0.3614, -0.8607, 0.3586, -0.3614, -0.8607, 0.3586, -0.9553, 0.2956, -0.006532, -0.9553, 0.2956, -0.006532, -0.9553, 0.2956, -0.006532, -1.0, 0.0, -0.006838, -1.0, 0.0, -0.006838, -1.0, 0.0, -0.006838, -1.0, 0.0, -0.006838, -1.0, 0.0, -0.006838, -1.0, 0.0, -0.006838, -0.3386, 0.8753, -0.3453, -0.3386, 0.8753, -0.3453, -0.3386, 0.8753, -0.3453, -0.7001, 0.0, -0.714, -0.7001, 0.0, -0.714, -0.7001, 0.0, -0.714, -0.7001, 0.0, -0.714, -0.7001, 0.0, -0.714, -0.7001, 0.0, -0.714, -0.7098, 0.0, 0.7044, -0.7098, 0.0, 0.7044, -0.7098, 0.0, 0.7044, -0.7098, 3.032e-06, 0.7044, -0.7098, 3.032e-06, 0.7044, -0.7098, 3.032e-06, 0.7044, -0.3614, 0.8607, 0.3586, -0.3614, 0.8607, 0.3586, -0.3614, 0.8607, 0.3586, 0.526, 2.439e-07, 0.8505, 0.526, 2.439e-07, 0.8505, 0.526, 2.439e-07, 0.8505, -0.9017, 1.243e-07, 0.4323, -0.9017, 1.243e-07, 0.4323, -0.9017, 1.243e-07, 0.4323, 4.371e-08, 4.83e-05, 1.0, 4.371e-08, -4.748e-05, 1.0, 4.371e-08, -4.655e-05, 1.0, -0.000144, 1.0, 9.558e-05, -4.371e-08, 1.0, -4.005e-07, -4.371e-08, 1.0, 0.0, -0.8806, 0.0, 0.4739, -0.8806, 0.0, 0.4739, -0.8806, 0.0, 0.4739, -0.006841, 3.288e-07, 1.0, -0.006841, 3.288e-07, 1.0, -0.006841, 3.288e-07, 1.0, -0.9459, 0.0, -0.3244, -0.9459, 0.0, -0.3244, -0.9459, 0.0, -0.3244, -0.9503, 0.0, 0.3114, -0.9503, 0.0, 0.3114, -0.9503, 0.0, 0.3114, -4.371e-08, 4.761e-05, -1.0, -4.371e-08, -4.807e-05, -1.0, -4.371e-08, -4.797e-05, -1.0, -1.0, 5.686e-07, -0.006838, -1.0, 5.686e-07, -0.006838, -1.0, 5.686e-07, -0.006838, -0.7001, -6.546e-07, -0.714, -0.7001, -6.546e-07, -0.714, -0.7001, -6.546e-07, -0.714, -0.7098, 0.0, 0.7044, -0.7098, 0.0, 0.7044, -0.7098, 0.0, 0.7044, -1.0, 1.132e-05, 0.0, -1.0, 1.132e-05, 0.0, -1.0, 1.132e-05, 0.0, 0.0, -0.3282, -0.9446, 0.0, -0.3282, -0.9446, 0.0, -0.3282, -0.9446, 1.0, 0.0, -5.999e-07, 1.0, 0.0, -5.999e-07, 1.0, 0.0, -5.999e-07, 0.0, 0.9446, -0.3282, 0.0, 0.9446, -0.3282, 0.0, 0.9446, -0.3282, 0.0, 0.9446, -0.3282, 0.0, 0.9446, -0.3282, 0.0, 0.9446, -0.3282, 3.422e-07, 0.9446, -0.3282, 3.422e-07, 0.9446, -0.3282, 3.422e-07, 0.9446, -0.3282, -1.0, 0.0, 0.0, -1.0, 0.0, 0.0, -1.0, 0.0, 0.0, 0.0, -0.9446, 0.3282, 0.0, -0.9446, 0.3282, 0.0, -0.9446, 0.3282, 5.2e-06, -0.3282, -0.9446, 5.2e-06, -0.3282, -0.9446, 5.2e-06, -0.3282, -0.9446, 0.0, -0.3282, -0.9446, 0.0, -0.3282, -0.9446, 0.0, -0.3282, -0.9446, 0.0, -0.9446, 0.3282, 0.0, -0.9446, 0.3282, 0.0, -0.9446, 0.3282, -2.105e-06, -0.9446, 0.3282, -2.105e-06, -0.9446, 0.3282, -2.105e-06, -0.9446, 0.3282, 0.0, 0.9446, -0.3282, 0.0, 0.9446, -0.3282, 0.0, 0.9446, -0.3282, 0.0, 0.9446, -0.3282, 0.0, 0.9446, -0.3282, 0.0, 0.9446, -0.3282, 0.0, 0.9446, -0.3282, 0.0, 0.9446, -0.3282, 0.0, 0.9446, -0.3282, 0.0, -0.9446, 0.3282, 0.0, -0.9446, 0.3282, 0.0, -0.9446, 0.3282, 1.0, 0.0, 0.0, 1.0, 0.0, 0.0, 1.0, 0.0, 0.0, -1.0, 6.537e-06, 0.0, -1.0, 6.537e-06, 0.0, -1.0, 6.537e-06, 0.0, 0.0, -0.9622, -0.2723, 0.0, -0.9622, -0.2723, 0.0, -0.9622, -0.2723, 1.0, -5.641e-07, 1.96e-06, 1.0, -5.641e-07, 1.96e-06, 1.0, -5.641e-07, 1.96e-06, 0.0, -0.9622, -0.2723, 0.0, -0.9622, -0.2723, 0.0, -0.9622, -0.2723, -1.0, -1.277e-06, 0.0, -1.0, -1.277e-06, 0.0, -1.0, -1.277e-06, 0.0, 1.0, 5.641e-07, 0.0, 1.0, 5.641e-07, 0.0, 1.0, 5.641e-07, 0.0, 0.0, 0.0, -1.0, 0.0, 0.0, -1.0, 0.0, 0.0, -1.0, 0.9446, -0.3282, 0.0, 0.9446, -0.3282, 0.0, 0.9446, -0.3282, 0.0, 0.0, 0.0, 1.0, 0.0, 0.0, 1.0, 0.0, 0.0, 1.0, 0.3282, 0.9446, 0.0, 0.3282, 0.9446, 0.0, 0.3282, 0.9446, 0.0, 0.3282, 0.9446, 0.0, 0.3282, 0.9446, 0.0, 0.3282, 0.9446, 0.0, 0.3282, 0.9446, 0.0, 0.3282, 0.9446, 0.0, 0.3282, 0.9446, 0.0, 0.0, 0.0, -1.0, 0.0, 0.0, -1.0, 0.0, 0.0, -1.0, -0.3282, -0.9446, 0.0, -0.3282, -0.9446, 0.0, -0.3282, -0.9446, 0.0, 0.9446, -0.3282, 0.0, 0.9446, -0.3282, 0.0, 0.9446, -0.3282, 0.0, 0.9446, -0.3282, 0.0, 0.9446, -0.3282, 0.0, 0.9446, -0.3282, 0.0, -0.3282, -0.9446, 0.0, -0.3282, -0.9446, 0.0, -0.3282, -0.9446, 0.0, -0.3282, -0.9446, 0.0, -0.3282, -0.9446, 0.0, -0.3282, -0.9446, 0.0, 0.3282, 0.9446, 0.0, 0.3282, 0.9446, 0.0, 0.3282, 0.9446, 0.0, 0.3282, 0.9446, 0.0, 0.3282, 0.9446, 0.0, 0.3282, 0.9446, 0.0, 0.3282, 0.9446, 0.0, 0.3282, 0.9446, 0.0, 0.3282, 0.9446, 0.0, -0.3282, -0.9446, 0.0, -0.3282, -0.9446, 0.0, -0.3282, -0.9446, 0.0, 0.0, 0.0, 1.0, 0.0, 0.0, 1.0, 0.0, 0.0, 1.0, -1.923e-07, 0.0, -1.0, -1.923e-07, 0.0, -1.0, -1.923e-07, 0.0, -1.0, 0.2723, -0.9622, 0.0, 0.2723, -0.9622, 0.0, 0.2723, -0.9622, 0.0, 0.0, 0.0, 1.0, 0.0, 0.0, 1.0, 0.0, 0.0, 1.0, 0.2723, -0.9622, 0.0, 0.2723, -0.9622, 0.0, 0.2723, -0.9622, 0.0, 2.128e-07, 0.0, -1.0, 2.128e-07, 0.0, -1.0, 2.128e-07, 0.0, -1.0, -2.82e-07, 0.0, 1.0, -2.82e-07, 0.0, 1.0, -2.82e-07, 0.0, 1.0, 1.0, 0.0, 0.0, 1.0, 0.0, 0.0, 1.0, 0.0, 0.0, -1.0, -3.113e-10, 0.0, -1.0, -3.113e-10, 0.0, -1.0, -3.113e-10, 0.0, 0.6414, 0.7672, -5.175e-07, 0.6414, 0.7672, -5.175e-07, 0.6414, 0.7672, -5.175e-07, -0.6489, -0.7609, 3.433e-07, -0.6489, -0.7609, 3.433e-07, -0.6489, -0.7609, 3.433e-07, -3.559e-06, 0.0, -1.0, -3.559e-06, 0.0, -1.0, -3.559e-06, 0.0, -1.0, -1.139e-05, 0.0, -1.0, -1.139e-05, 0.0, -1.0, -1.139e-05, 0.0, -1.0, 0.6414, -0.7672, 0.0, 0.6414, -0.7672, 0.0, 0.6414, -0.7672, 0.0, 0.6414, 0.7672, 0.0, 0.6414, 0.7672, 0.0, 0.6414, 0.7672, 0.0, -0.6414, -0.7672, 0.0, -0.6414, -0.7672, 0.0, -0.6414, -0.7672, 0.0, -1.0, 0.0, -4.958e-07, -1.0, 0.0, -4.958e-07, -1.0, 0.0, -4.958e-07, 1.0, 0.0, 0.0, 1.0, 0.0, 0.0, 1.0, 0.0, 0.0, 1.0, 0.0, 0.0, 1.0, 0.0, 0.0, 1.0, 0.0, 0.0, -1.0, 0.0, 0.0, -1.0, 0.0, 0.0, -1.0, 0.0, 0.0, -3.81e-06, 0.0, -1.0, -3.81e-06, 0.0, -1.0, -3.81e-06, 0.0, -1.0, 0.6489, -0.7609, 0.0, 0.6489, -0.7609, 0.0, 0.6489, -0.7609, 0.0, -7.619e-06, 0.0, -1.0, -7.619e-06, 0.0, -1.0, -7.619e-06, 0.0, -1.0, 0.6489, 0.7609, 0.0, 0.6489, 0.7609, 0.0, 0.6489, 0.7609, 0.0, 0.6489, -0.7609, 1.271e-06, 0.6489, -0.7609, 1.271e-06, 0.6489, -0.7609, 1.271e-06, 0.6489, 0.7609, -7.787e-07, 0.6489, 0.7609, -7.787e-07, 0.6489, 0.7609, -7.787e-07, -0.6489, -0.7609, 0.0, -0.6489, -0.7609, 0.0, -0.6489, -0.7609, 0.0, 7.679e-07, -9.201e-07, -1.0, 7.679e-07, -9.201e-07, -1.0, 7.679e-07, -9.201e-07, -1.0, 0.0, 0.0, -1.0, 0.0, 0.0, -1.0, 0.0, 0.0, -1.0, 0.0, 0.0, -1.0, 0.0, 0.0, -1.0, 0.0, 0.0, -1.0, 0.0, 0.0, -1.0, 0.0, 0.0, -1.0, 0.0, 0.0, -1.0, 0.0, 0.0, -1.0, 0.0, 0.0, -1.0, 0.0, 0.0, -1.0, 7.879e-07, -7.403e-07, -1.0, 7.879e-07, -7.403e-07, -1.0, 7.879e-07, -7.403e-07, -1.0, 0.0, -1.094e-06, -1.0, 0.0, -1.094e-06, -1.0, 0.0, -1.094e-06, -1.0, 0.0, 0.0, -1.0, 0.0, 0.0, -1.0, 0.0, 0.0, -1.0, 0.0, 0.0, -1.0, 0.0, 0.0, -1.0, 0.0, 0.0, -1.0, -0.6414, 0.7672, -5.175e-07, -0.6414, 0.7672, -5.175e-07, -0.6414, 0.7672, -5.175e-07, -0.6489, 0.7609, 0.0, -0.6489, 0.7609, 0.0, -0.6489, 0.7609, 0.0, -0.6414, 0.7672, 0.0, -0.6414, 0.7672, 0.0, -0.6414, 0.7672, 0.0, -0.6489, 0.7609, -3.433e-07, -0.6489, 0.7609, -3.433e-07, -0.6489, 0.7609, -3.433e-07, -5.388e-08, 0.8406, 0.5417, -5.388e-08, 0.8406, 0.5417, -5.388e-08, 0.8406, 0.5417, 3.233e-08, 0.8406, -0.5417, 3.233e-08, 0.8406, -0.5417, 3.233e-08, 0.8406, -0.5417, 5.504e-08, -0.8368, -0.5475, 5.504e-08, -0.8368, -0.5475, 5.504e-08, -0.8368, -0.5475, -4.403e-08, -0.8368, 0.5475, -4.403e-08, -0.8368, 0.5475, -4.403e-08, -0.8368, 0.5475, 2.648e-08, -0.8459, -0.5333, 2.648e-08, -0.8459, -0.5333, 2.648e-08, -0.8459, -0.5333, -7.944e-08, -0.8459, 0.5333, -7.944e-08, -0.8459, 0.5333, -7.944e-08, -0.8459, 0.5333, 1.0, 0.0, 0.0, 1.0, 0.0, 0.0, 1.0, 0.0, 0.0, -1.0, 0.0, -1.032e-07, -1.0, 0.0, -1.032e-07, -1.0, 0.0, -1.032e-07, -1.0, 0.0, -5.195e-08, -1.0, 0.0, -5.195e-08, -1.0, 0.0, -5.195e-08, 1.0, 0.0, 0.0, 1.0, 0.0, 0.0, 1.0, 0.0, 0.0, -1.0, 8.671e-06, 3.69e-06, -1.0, 8.671e-06, 3.69e-06, -1.0, 8.671e-06, 3.69e-06, -1.0, 1.35e-05, 0.0, -1.0, 1.35e-05, 0.0, -1.0, 1.35e-05, 0.0, 1.0, 1.424e-05, 0.0, 1.0, 1.424e-05, 0.0, 1.0, 1.424e-05, 0.0, -1.0, 5.172e-07, 2.499e-06, -1.0, 5.172e-07, 2.499e-06, -1.0, 5.172e-07, 2.499e-06, -1.0, 0.000102, 0.0, -1.0, 0.000102, 0.0, -1.0, 0.000102, 0.0, -1.0, 0.0002566, 0.0, -1.0, 0.0002566, 0.0, -1.0, 0.0002566, 0.0, 1.0, -6.621e-06, 0.0, 1.0, -6.621e-06, 0.0, 1.0, -6.621e-06, 0.0, 1.0, 0.0, 0.0, 1.0, 0.0, 0.0, 1.0, 0.0, 0.0, 1.0, 0.0001467, 0.0, 1.0, 0.0001467, 0.0, 1.0, 0.0001467, 0.0, 1.0, 1.985e-06, -2.724e-06, 1.0, 1.985e-06, -2.724e-06, 1.0, 1.985e-06, -2.724e-06, 1.0, 1.225e-05, -4.899e-06, 1.0, 1.225e-05, -4.899e-06, 1.0, 1.225e-05, -4.899e-06, -1.0, 1.433e-06, -1.774e-07, -1.0, 1.433e-06, -1.774e-07, -1.0, 1.433e-06, -1.774e-07, -1.0, -1.936e-05, -9.663e-06, -1.0, -1.936e-05, -9.663e-06, -1.0, -1.936e-05, -9.663e-06, -1.0, -1.666e-05, -9.556e-06, -1.0, -1.666e-05, -9.556e-06, -1.0, -1.666e-05, -9.556e-06, 1.0, -2.091e-06, 4.985e-13, 1.0, -2.091e-06, 4.985e-13, 1.0, -2.091e-06, 4.985e-13, 1.0, 0.001173, -0.000762, 1.0, 0.001173, -0.000762, 1.0, 0.001173, -0.000762, 1.0, -0.002066, -0.000762, 1.0, -0.002066, -0.000762, 1.0, -0.002066, -0.000762, 1.0, -2.17e-05, 9.55e-06, 1.0, -2.17e-05, 9.55e-06, 1.0, -2.17e-05, 9.55e-06, 1.0, -1.48e-05, 9.55e-06, 1.0, -1.48e-05, 9.55e-06, 1.0, -1.48e-05, 9.55e-06, 1.0, 0.0, 0.0, 1.0, 0.0, 0.0, 1.0, 0.0, 0.0, 1.0, 0.0, 0.0, 1.0, 0.0, 0.0, 1.0, 0.0, 0.0, -1.0, 4.654e-08, 0.0008936, -1.0, 4.654e-08, 0.0008936, -1.0, 4.654e-08, 0.0008936, 1.0, 9.801e-08, -0.004287, 1.0, 9.801e-08, -0.004287, 1.0, 9.801e-08, -0.004287, 1.0, 0.0, 1.066e-06, 1.0, 0.0, 1.066e-06, 1.0, 0.0, 1.066e-06, -1.0, 0.0, -1.774e-07, -1.0, 0.0, -1.774e-07, -1.0, 0.0, -1.774e-07, 1.0, 0.0, -1.067e-06, 1.0, 0.0, -1.067e-06, 1.0, 0.0, -1.067e-06, -3.517e-07, 0.0, 1.0, -3.517e-07, 0.0, 1.0, -3.517e-07, 0.0, 1.0, 1.0, 0.0, -1.697e-06, 1.0, 0.0, -1.697e-06, 1.0, 0.0, -1.697e-06, 1.0, 3.267e-07, 0.0, 1.0, 3.267e-07, 0.0, 1.0, 3.267e-07, 0.0, -2.344e-07, 3.551e-07, 1.0, -2.344e-07, 3.551e-07, 1.0, -2.344e-07, 3.551e-07, 1.0, 0.0, 3.551e-07, 1.0, 0.0, 3.551e-07, 1.0, 0.0, 3.551e-07, 1.0, -3.1e-07, 6.919e-07, 1.0, -3.1e-07, 6.919e-07, 1.0, -3.1e-07, 6.919e-07, 1.0, 2.993e-07, 0.0, 1.0, 2.993e-07, 0.0, 1.0, 2.993e-07, 0.0, 1.0, 0.0, 0.0, 1.0, 0.0, 0.0, 1.0, 0.0, 0.0, 1.0, 0.0, 0.0, 1.0, 0.0, 0.0, 1.0, 0.0, 0.0, 1.0, -1.783e-07, 0.0, 1.0, -1.783e-07, 0.0, 1.0, -1.783e-07, 0.0, 1.0, 3.693e-07, 0.0, 1.0, 3.693e-07, 0.0, 1.0, 3.693e-07, 0.0, 1.0, -9.546e-07, 3.551e-07, 1.0, -9.546e-07, 3.551e-07, 1.0, -9.546e-07, 3.551e-07, 1.0, 0.0, 3.551e-07, 1.0, 0.0, 3.551e-07, 1.0, 0.0, 3.551e-07, 1.0, -1.0, 0.0, 0.0, -1.0, 0.0, 0.0, -1.0, 0.0, 0.0, 0.0, -1.0, 0.0, 0.0, -1.0, 0.0, 0.0, -1.0, 0.0, 0.0001267, -3.569e-07, -1.0, 0.0001267, -3.569e-07, -1.0, 0.0001267, -3.569e-07, -1.0, -0.0002639, -2.054e-07, -1.0, -0.0002639, -2.054e-07, -1.0, -0.0002639, -2.054e-07, -1.0, 0.0, -8.779e-07, -1.0, 0.0, -8.779e-07, -1.0, 0.0, -8.779e-07, -1.0, 1.269e-06, -1.079e-06, -1.0, 1.269e-06, -1.079e-06, -1.0, 1.269e-06, -1.079e-06, -1.0, -4.833e-07, 0.0, -1.0, -4.833e-07, 0.0, -1.0, -4.833e-07, 0.0, -1.0, -6.396e-07, 0.0, -1.0, -6.396e-07, 0.0, -1.0, -6.396e-07, 0.0, -1.0, 1.0, 0.0, 0.0, 1.0, 0.0, 0.0, 1.0, 0.0, 0.0, 0.0, 0.0, -1.0, 0.0, 0.0, -1.0, 0.0, 0.0, -1.0, 1.0, 0.0, 0.0, 1.0, 0.0, 0.0, 1.0, 0.0, 0.0, 0.0, 1.0, 0.0, 0.0, 1.0, 0.0, 0.0, 1.0, 0.0, -1.0, 1.538e-07, 0.0, -1.0, 1.538e-07, 0.0, -1.0, 1.538e-07, 0.0, 1.0, 2.849e-06, 0.0, 1.0, 2.849e-06, 0.0, 1.0, 2.849e-06, 0.0, 0.0, 0.0, -1.0, 0.0, 0.0, -1.0, 0.0, 0.0, -1.0, 0.0, 0.0, -1.0, 0.0, 0.0, -1.0, 0.0, 0.0, -1.0, 3.486e-07, 0.0, -1.0, 3.486e-07, 0.0, -1.0, 3.486e-07, 0.0, -1.0, -1.0, 0.0, 0.0, -1.0, 0.0, 0.0, -1.0, 0.0, 0.0, 0.002644, 1.0, 0.0, 0.002644, 1.0, 0.0, 0.002644, 1.0, 0.0, 3.127e-07, 0.0, -1.0, 3.127e-07, 0.0, -1.0, 3.127e-07, 0.0, -1.0, -1.0, 0.0, 0.0, -1.0, 0.0, 0.0, -1.0, 0.0, 0.0, 0.0, 1.0, 3.067e-06, 0.0, 1.0, 3.067e-06, 0.0, 1.0, 3.067e-06, 1.0, 0.0, 0.0, 1.0, 0.0, 0.0, 1.0, 0.0, 0.0, 1.0, -4.157e-07, 0.0, 1.0, -4.157e-07, 0.0, 1.0, -4.157e-07, 0.0, -1.0, 1.02e-06, 0.0, -1.0, 1.02e-06, 0.0, -1.0, 1.02e-06, 0.0, -0.4716, 0.7474, 0.468, -0.4716, 0.7474, 0.468, -0.4716, 0.7474, 0.468, -0.4716, 0.7474, 0.468, -0.4716, 0.7474, 0.468, -0.4716, 0.7474, 0.468, -0.4652, 0.7474, -0.4744, -0.4652, 0.7474, -0.4744, -0.4652, 0.7474, -0.4744, -0.6577, 0.7505, 0.06443, -0.6577, 0.7505, 0.06443, -0.6577, 0.7505, 0.06443, -0.3876, 0.8328, -0.3952, -0.3876, 0.8328, -0.3952, -0.3876, 0.8328, -0.3952, -0.3876, 0.8328, -0.3952, -0.3876, 0.8328, -0.3952, -0.3876, 0.8328, -0.3952, -0.003095, 0.8919, 0.4521, -0.003095, 0.8919, 0.4521, -0.003095, 0.8919, 0.4521, -0.3929, 0.8328, 0.3899, -0.3929, 0.8328, 0.3899, -0.3929, 0.8328, 0.3899, -0.3929, 0.8328, 0.3899, -0.3929, 0.8328, 0.3899, -0.3929, 0.8328, 0.3899, 0.003093, 0.8919, -0.4521, 0.003093, 0.8919, -0.4521, 0.003093, 0.8919, -0.4521, -0.6568, 0.7505, -0.0734, -0.6568, 0.7505, -0.0734, -0.6568, 0.7505, -0.0734, -0.7001, 0.0, -0.714, -0.7001, 0.0, -0.714, -0.7001, 0.0, -0.714, -0.7001, 0.0, -0.714, -0.7001, 0.0, -0.714, -0.7001, 0.0, -0.714, -0.006842, 0.0, 1.0, -0.006842, 0.0, 1.0, -0.006842, 0.0, 1.0, -0.7098, 0.0, 0.7044, -0.7098, 0.0, 0.7044, -0.7098, 0.0, 0.7044, -0.7098, 0.0, 0.7044, -0.7098, 0.0, 0.7044, -0.7098, 0.0, 0.7044, 0.006842, -1.411e-05, -1.0, 0.006842, -1.411e-05, -1.0, 0.006842, -1.411e-05, -1.0, -0.9938, 0.0, -0.1111, -0.9938, 0.0, -0.1111, -0.9938, 0.0, -0.1111, -0.9952, 0.0, 0.09749, -0.9952, 0.0, 0.09749, -0.9952, 0.0, 0.09749, -0.7827, 0.6162, -0.08749, -0.7827, 0.6162, -0.08749, -0.7827, 0.6162, -0.08749, -0.4652, 0.7474, -0.4744, -0.4652, 0.7474, -0.4744, -0.4652, 0.7474, -0.4744, -0.003614, 0.8492, 0.5281, -0.003614, 0.8492, 0.5281, -0.003614, 0.8492, 0.5281, 0.003613, 0.8492, -0.5281, 0.003613, 0.8492, -0.5281, 0.003613, 0.8492, -0.5281, -0.7838, 0.6162, 0.07678, -0.7838, 0.6162, 0.07678, -0.7838, 0.6162, 0.07678, -6.067e-07, -1.0, 9.008e-07, -6.067e-07, -1.0, 9.008e-07, -6.067e-07, -1.0, 9.008e-07, 0.0, -1.0, 6.12e-07, 0.0, -1.0, 6.12e-07, 0.0, -1.0, 6.12e-07, 0.0, -1.0, -8.393e-07, 0.0, -1.0, -8.393e-07, 0.0, -1.0, -8.393e-07, 0.0, -1.0, 0.0, 0.0, -1.0, 0.0, 0.0, -1.0, 0.0, 0.0, -1.0, 0.0, 0.0, -1.0, 0.0, 0.0, -1.0, 0.0, -1.175e-08, -1.0, 2.19e-06, -1.175e-08, -1.0, 2.19e-06, -1.175e-08, -1.0, 2.19e-06, 0.0, -1.0, 7.507e-07, 0.0, -1.0, 7.507e-07, 0.0, -1.0, 7.507e-07, 0.0, -1.0, 2.108e-07, 0.0, -1.0, 2.108e-07, 0.0, -1.0, 2.108e-07, -0.7001, -3.143e-06, -0.714, -0.7001, -3.143e-06, -0.714, -0.7001, -3.143e-06, -0.714, 0.006839, -1.678e-07, -1.0, 0.006839, -1.678e-07, -1.0, 0.006839, -1.678e-07, -1.0, -0.9553, -0.2956, -0.006532, -0.9553, -0.2956, -0.006532, -0.9553, -0.2956, -0.006532, -0.7098, 0.0, 0.7044, -0.7098, 0.0, 0.7044, -0.7098, 0.0, 0.7044, -1.0, 0.0, -0.006838, -1.0, 0.0, -0.006838, -1.0, 0.0, -0.006838, 0.4965, -4.379e-07, -0.868, 0.4965, -4.379e-07, -0.868, 0.4965, -4.379e-07, -0.868, -0.3386, -0.8753, -0.3453, -0.3386, -0.8753, -0.3453, -0.3386, -0.8753, -0.3453, -0.911, 0.0, -0.4124, -0.911, 0.0, -0.4124, -0.911, 0.0, -0.4124, -0.8957, -3.166e-07, -0.4446, -0.8957, -3.166e-07, -0.4446, -0.8957, -3.166e-07, -0.4446, -0.3614, -0.8607, 0.3586, -0.3614, -0.8607, 0.3586, -0.3614, -0.8607, 0.3586, -0.9553, 0.2956, -0.006533, -0.9553, 0.2956, -0.006533, -0.9553, 0.2956, -0.006533, -1.0, 0.0, -0.006838, -1.0, 0.0, -0.006838, -1.0, 0.0, -0.006838, -0.3386, 0.8753, -0.3453, -0.3386, 0.8753, -0.3453, -0.3386, 0.8753, -0.3453, -0.7001, 0.0, -0.714, -0.7001, 0.0, -0.714, -0.7001, 0.0, -0.714, -0.7098, 0.0, 0.7044, -0.7098, 0.0, 0.7044, -0.7098, 0.0, 0.7044, -0.3614, 0.8607, 0.3586, -0.3614, 0.8607, 0.3586, -0.3614, 0.8607, 0.3586, 0.526, 6.23e-07, 0.8505, 0.526, 6.23e-07, 0.8505, 0.526, 6.23e-07, 0.8505, -0.9017, 0.0, 0.4323, -0.9017, 0.0, 0.4323, -0.9017, 0.0, 0.4323, -0.8806, 0.0, 0.4739, -0.8806, 0.0, 0.4739, -0.8806, 0.0, 0.4739, -0.006837, 0.0, 1.0, -0.006837, 0.0, 1.0, -0.006837, 0.0, 1.0, -0.9459, -1.624e-07, -0.3244, -0.9459, -1.624e-07, -0.3244, -0.9459, -1.624e-07, -0.3244, -0.9503, 3.765e-08, 0.3114, -0.9503, 3.765e-08, 0.3114, -0.9503, 3.765e-08, 0.3114, -1.0, 2.411e-07, -0.006838, -1.0, 2.411e-07, -0.006838, -1.0, 2.411e-07, -0.006838, -0.7001, 0.0, -0.714, -0.7001, 0.0, -0.714, -0.7001, 0.0, -0.714, -0.7098, 6.637e-07, 0.7044, -0.7098, 6.637e-07, 0.7044, -0.7098, 6.637e-07, 0.7044, -1.0, 0.0, 0.0, -1.0, 0.0, 0.0, -1.0, 0.0, 0.0, 0.0, -0.3282, -0.9446, 0.0, -0.3282, -0.9446, 0.0, -0.3282, -0.9446, 1.0, 3.653e-06, -5.999e-07, 1.0, 3.653e-06, -5.999e-07, 1.0, 3.653e-06, -5.999e-07, 0.0, 0.9446, -0.3282, 0.0, 0.9446, -0.3282, 0.0, 0.9446, -0.3282, 0.0, 0.9446, -0.3282, 0.0, 0.9446, -0.3282, 0.0, 0.9446, -0.3282, -1.711e-07, 0.9446, -0.3282, -1.711e-07, 0.9446, -0.3282, -1.711e-07, 0.9446, -0.3282, -1.0, 2.82e-07, 0.0, -1.0, 2.82e-07, 0.0, -1.0, 2.82e-07, 0.0, 1.711e-07, -0.9446, 0.3282, 1.711e-07, -0.9446, 0.3282, 1.711e-07, -0.9446, 0.3282, 1.04e-05, -0.3282, -0.9446, 1.04e-05, -0.3282, -0.9446, 1.04e-05, -0.3282, -0.9446, 0.0, -0.3282, -0.9446, 0.0, -0.3282, -0.9446, 0.0, -0.3282, -0.9446, 0.0, -0.9446, 0.3282, 0.0, -0.9446, 0.3282, 0.0, -0.9446, 0.3282, -4.21e-06, -0.9446, 0.3282, -4.21e-06, -0.9446, 0.3282, -4.21e-06, -0.9446, 0.3282, 2.52e-07, 0.9446, -0.3282, 2.52e-07, 0.9446, -0.3282, 2.52e-07, 0.9446, -0.3282, 0.0, 0.9446, -0.3282, 0.0, 0.9446, -0.3282, 0.0, 0.9446, -0.3282, 2.105e-06, 0.9446, -0.3282, 2.105e-06, 0.9446, -0.3282, 2.105e-06, 0.9446, -0.3282, 0.0, -0.9446, 0.3282, 0.0, -0.9446, 0.3282, 0.0, -0.9446, 0.3282, 1.0, 4.53e-06, 0.0, 1.0, 4.53e-06, 0.0, 1.0, 4.53e-06, 0.0, -1.0, 0.0, 0.0, -1.0, 0.0, 0.0, -1.0, 0.0, 0.0, 0.0, -0.9622, -0.2723, 0.0, -0.9622, -0.2723, 0.0, -0.9622, -0.2723, 1.0, -6.384e-06, 2.151e-06, 1.0, -6.384e-06, 2.151e-06, 1.0, -6.384e-06, 2.151e-06, 1.849e-06, -0.9622, -0.2723, 1.849e-06, -0.9622, -0.2723, 1.849e-06, -0.9622, -0.2723, -1.0, 1.692e-06, 0.0, -1.0, 1.692e-06, 0.0, -1.0, 1.692e-06, 0.0, 1.0, -1.702e-06, 5.311e-08, 1.0, -1.702e-06, 5.311e-08, 1.0, -1.702e-06, 5.311e-08, 0.0, 0.0, -1.0, 0.0, 0.0, -1.0, 0.0, 0.0, -1.0, 0.9446, -0.3282, 0.0, 0.9446, -0.3282, 0.0, 0.9446, -0.3282, 0.0, 3.845e-07, 0.0, 1.0, 3.845e-07, 0.0, 1.0, 3.845e-07, 0.0, 1.0, 0.3282, 0.9446, 0.0, 0.3282, 0.9446, 0.0, 0.3282, 0.9446, 0.0, 0.3282, 0.9446, 0.0, 0.3282, 0.9446, 0.0, 0.3282, 0.9446, 0.0, 0.3282, 0.9446, 0.0, 0.3282, 0.9446, 0.0, 0.3282, 0.9446, 0.0, -2.82e-07, 0.0, -1.0, -2.82e-07, 0.0, -1.0, -2.82e-07, 0.0, -1.0, -0.3282, -0.9446, 0.0, -0.3282, -0.9446, 0.0, -0.3282, -0.9446, 0.0, 0.9446, -0.3281, 0.0, 0.9446, -0.3281, 0.0, 0.9446, -0.3281, 0.0, 0.9446, -0.3281, 0.0, 0.9446, -0.3281, 0.0, 0.9446, -0.3281, 0.0, -0.3282, -0.9446, 0.0, -0.3282, -0.9446, 0.0, -0.3282, -0.9446, 0.0, -0.3282, -0.9446, 0.0, -0.3282, -0.9446, 0.0, -0.3282, -0.9446, 0.0, 0.3282, 0.9446, 0.0, 0.3282, 0.9446, 0.0, 0.3282, 0.9446, 0.0, 0.3282, 0.9446, 0.0, 0.3282, 0.9446, 0.0, 0.3282, 0.9446, 0.0, 0.3282, 0.9446, 0.0, 0.3282, 0.9446, 0.0, 0.3282, 0.9446, 0.0, -0.3282, -0.9446, 0.0, -0.3282, -0.9446, 0.0, -0.3282, -0.9446, 0.0, 0.0, 0.0, 1.0, 0.0, 0.0, 1.0, 0.0, 0.0, 1.0, 0.0, 0.0, -1.0, 0.0, 0.0, -1.0, 0.0, 0.0, -1.0, 0.2723, -0.9622, 0.0, 0.2723, -0.9622, 0.0, 0.2723, -0.9622, 0.0, 0.0, 0.0, 1.0, 0.0, 0.0, 1.0, 0.0, 0.0, 1.0, 0.2723, -0.9622, 0.0, 0.2723, -0.9622, 0.0, 0.2723, -0.9622, 0.0, 0.0, 0.0, -1.0, 0.0, 0.0, -1.0, 0.0, 0.0, -1.0, 0.0, 0.0, 1.0, 0.0, 0.0, 1.0, 0.0, 0.0, 1.0, 1.0, 0.0, 0.0, 1.0, 0.0, 0.0, 1.0, 0.0, 0.0, -1.0, -2.241e-07, -4.307e-07, -1.0, -2.241e-07, -4.307e-07, -1.0, -2.241e-07, -4.307e-07, 0.6414, 0.7672, 0.0, 0.6414, 0.7672, 0.0, 0.6414, 0.7672, 0.0, -0.6489, -0.7609, 7.787e-07, -0.6489, -0.7609, 7.787e-07, -0.6489, -0.7609, 7.787e-07, 0.0, 0.0, -1.0, 0.0, 0.0, -1.0, 0.0, 0.0, -1.0, 5.695e-06, 0.0, -1.0, 5.695e-06, 0.0, -1.0, 5.695e-06, 0.0, -1.0, 0.6414, -0.7672, 0.0, 0.6414, -0.7672, 0.0, 0.6414, -0.7672, 0.0, 0.6414, 0.7672, 0.0, 0.6414, 0.7672, 0.0, 0.6414, 0.7672, 0.0, -0.6414, -0.7672, 0.0, -0.6414, -0.7672, 0.0, -0.6414, -0.7672, 0.0, -1.0, 0.0, -4.958e-07, -1.0, 0.0, -4.958e-07, -1.0, 0.0, -4.958e-07, 1.0, 0.0, 0.0, 1.0, 0.0, 0.0, 1.0, 0.0, 0.0, 1.0, 0.0, 0.0, 1.0, 0.0, 0.0, 1.0, 0.0, 0.0, -1.0, 0.0, 0.0, -1.0, 0.0, 0.0, -1.0, 0.0, 0.0, 7.619e-06, 0.0, -1.0, 7.619e-06, 0.0, -1.0, 7.619e-06, 0.0, -1.0, 0.6489, -0.7609, 0.0, 0.6489, -0.7609, 0.0, 0.6489, -0.7609, 0.0, 7.619e-06, 0.0, -1.0, 7.619e-06, 0.0, -1.0, 7.619e-06, 0.0, -1.0, 0.6489, 0.7609, 0.0, 0.6489, 0.7609, 0.0, 0.6489, 0.7609, 0.0, 0.6489, -0.7609, 6.867e-07, 0.6489, -0.7609, 6.867e-07, 0.6489, -0.7609, 6.867e-07, 0.6489, 0.7609, 0.0, 0.6489, 0.7609, 0.0, 0.6489, 0.7609, 0.0, -0.6489, -0.7609, 0.0, -0.6489, -0.7609, 0.0, -0.6489, -0.7609, 0.0, 1.695e-08, 0.0004775, -1.0, 1.921e-09, 0.0004775, -1.0, -2.614e-08, 0.0004775, -1.0, 0.0, 0.0, -1.0, 0.0, 0.0, -1.0, 0.0, 0.0, -1.0, 5.321e-07, -8.188e-07, -1.0, 5.321e-07, -8.188e-07, -1.0, 5.321e-07, -8.188e-07, -1.0, 0.0, 0.0, -1.0, 0.0, 0.0, -1.0, 0.0, 0.0, -1.0, 0.0, 0.0, -1.0, 0.0, 0.0, -1.0, 0.0, 0.0, -1.0, 0.0, -1.482e-06, -1.0, 0.0, -1.482e-06, -1.0, 0.0, -1.482e-06, -1.0, 7.689e-07, 0.0, -1.0, 7.689e-07, 0.0, -1.0, 7.689e-07, 0.0, -1.0, -1.538e-06, 0.0, -1.0, -1.538e-06, 0.0, -1.0, -1.538e-06, 0.0, -1.0, 1.163e-06, -1.093e-06, -1.0, 1.163e-06, -1.093e-06, -1.0, 1.163e-06, -1.093e-06, -1.0, -0.6414, 0.7672, -1.505e-07, -0.6414, 0.7672, -1.505e-07, -0.6414, 0.7672, -1.505e-07, -0.6489, 0.7609, 0.0, -0.6489, 0.7609, 0.0, -0.6489, 0.7609, 0.0, -0.6414, 0.7672, 0.0, -0.6414, 0.7672, 0.0, -0.6414, 0.7672, 0.0, -0.6489, 0.7609, -1.05e-06, -0.6489, 0.7609, -1.05e-06, -0.6489, 0.7609, -1.05e-06, -4.31e-08, 0.8406, 0.5417, -4.31e-08, 0.8406, 0.5417, -4.31e-08, 0.8406, 0.5417, 5.388e-08, 0.8406, -0.5417, 5.388e-08, 0.8406, -0.5417, 5.388e-08, 0.8406, -0.5417, 4.403e-08, -0.8368, -0.5475, 4.403e-08, -0.8368, -0.5475, 4.403e-08, -0.8368, -0.5475, -5.504e-08, -0.8368, 0.5475, -5.504e-08, -0.8368, 0.5475, -5.504e-08, -0.8368, 0.5475, 2.648e-08, -0.8459, -0.5333, 2.648e-08, -0.8459, -0.5333, 2.648e-08, -0.8459, -0.5333, -2.648e-08, -0.8459, 0.5333, -2.648e-08, -0.8459, 0.5333, -2.648e-08, -0.8459, 0.5333, 1.0, 0.0, 0.0, 1.0, 0.0, 0.0, 1.0, 0.0, 0.0, -1.0, 0.0, -5.195e-08, -1.0, 0.0, -5.195e-08, -1.0, 0.0, -5.195e-08, -1.0, 0.0, -1.032e-07, -1.0, 0.0, -1.032e-07, -1.0, 0.0, -1.032e-07, 1.0, 0.0, 0.0, 1.0, 0.0, 0.0, 1.0, 0.0, 0.0])] * 3)])

# ---- objects
ob_light = bpy.data.objects.new('Light', light_light)
ob_camera = bpy.data.objects.new('Camera', cam_camera)
ob_cube = bpy.data.objects.new('Cube', me_cube_001)

# ---- transforms, parenting, visibility, modifiers, constraints
ob_light.location = (4.076, 1.005, 5.904)
ob_light.rotation_euler = (0.6503, 0.05522, 1.866)
ob_light.lock_rotations_4d = False
ob_light.empty_display_type = 'ARROWS'
ob_light.color = (0.0, 0.0, 0.0, 0.0)
ob_light.lineart.crease_threshold = 0.0
ob_camera.location = (7.359, -6.926, 4.958)
ob_camera.rotation_euler = (1.109, 0.0, 0.8149)
ob_camera.lock_rotations_4d = False
ob_camera.empty_display_type = 'ARROWS'
ob_camera.color = (0.0, 0.0, 0.0, 0.0)
ob_camera.display_type = 'WIRE'
ob_camera.lineart.crease_threshold = 0.0
ob_cube.location = (0.0, 0.0, 0.0)
ob_cube.rotation_euler = (1.571, -0.0, -3.142)

# ---- collection membership
col_collection.objects.link(ob_light)
col_collection.objects.link(ob_camera)
col_collection.objects.link(ob_cube)

# ---- scene / render settings (as saved in the file)
scene.camera = ob_camera
scene.frame_start = 1; scene.frame_end = 250; scene.frame_set(1)
scene.render.engine = 'BLENDER_EEVEE_NEXT'
scene.cycles.sampling_pattern = 'TABULATED_SOBOL'
scene.eevee.ray_tracing_options.trace_max_roughness = 0.0
bpy.context.view_layer.update()
